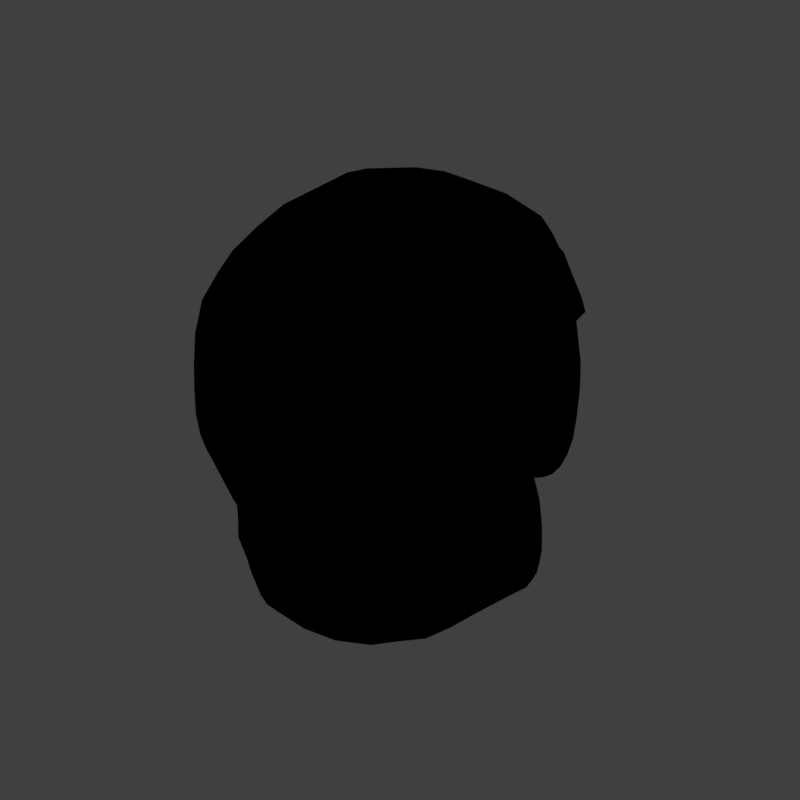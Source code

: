 # Source: SMSKULL_V001.blend  (saved by Blender 2.79.0; exported with 4.5.12 LTS)
import bpy
from mathutils import Matrix  # noqa: F401  (used for matrix-valued properties, if any)

bpy.ops.wm.read_factory_settings(use_empty=True)
scene = bpy.context.scene
scene.name = 'Scene'

# ---- collections
col_collection_1 = bpy.data.collections.new('Collection 1'); scene.collection.children.link(col_collection_1)

# ---- materials (node trees are filled in below, after node groups)
mat_material = bpy.data.materials.new('Material')
mat_material.alpha_threshold = 0.0
mat_material.use_transparent_shadow = False
mat_material.diffuse_color = (0.2899, 0.1827, 0.12, 1.0)
mat_material.specular_color = (1.0, 0.8381, 0.2637)
mat_material.roughness = 0.5
mat_material.specular_intensity = 0.7864
mat_material.line_color = (0.0, 0.0, 0.0, 1.0)
mat_material_001 = bpy.data.materials.new('Material.001')
mat_material_001.alpha_threshold = 0.0
mat_material_001.use_transparent_shadow = False
mat_material_001.diffuse_color = (0.02155, 0.02006, 0.02225, 1.0)
mat_material_001.roughness = 0.5
mat_material_001.specular_intensity = 0.0

# ---- material node trees

# ---- world
world_world = bpy.data.worlds.new('World'); scene.world = world_world
world_world.color = (0.05088, 0.05088, 0.05088)
world_world.use_sun_shadow = False
world_world.sun_shadow_jitter_overblur = 0.0
world_world.cycles.sampling_method = 'MANUAL'

# ---- cameras
cam_camera = bpy.data.cameras.new('Camera')
cam_camera.type = 'ORTHO'
cam_camera.sensor_fit = 'HORIZONTAL'
cam_camera.clip_start = 220.0
cam_camera.clip_end = 340.0
cam_camera.lens = 35.0
cam_camera.sensor_width = 1.0
cam_camera.sensor_height = 18.0
cam_camera.ortho_scale = 8.486
cam_camera.shift_x = -0.000345
cam_camera.shift_y = 0.25
cam_camera.dof.focus_distance = 0.0
cam_camera.dof.aperture_fstop = 128.0
cam_camera.dof.aperture_blades = 6

# ---- lights
light_point_005 = bpy.data.lights.new('Point.005', 'POINT')
light_point_005.transmission_factor = 0.0
light_point_005.energy = -100.0
light_point_005.shadow_buffer_clip_start = 0.5
light_point_005.shadow_soft_size = 0.1
light_point_005.shadow_maximum_resolution = 0.006
light_point_005.use_absolute_resolution = True
light_point_004 = bpy.data.lights.new('Point.004', 'POINT')
light_point_004.transmission_factor = 0.0
light_point_004.energy = -400.0
light_point_004.shadow_buffer_clip_start = 0.5
light_point_004.shadow_soft_size = 0.1
light_point_004.shadow_maximum_resolution = 0.006
light_point_004.use_absolute_resolution = True
light_point_003 = bpy.data.lights.new('Point.003', 'POINT')
light_point_003.transmission_factor = 0.0
light_point_003.energy = -400.0
light_point_003.shadow_buffer_clip_start = 0.5
light_point_003.shadow_soft_size = 0.1
light_point_003.shadow_maximum_resolution = 0.006
light_point_003.use_absolute_resolution = True
light_point_001 = bpy.data.lights.new('Point.001', 'POINT')
light_point_001.transmission_factor = 0.0
light_point_001.energy = -100.0
light_point_001.shadow_buffer_clip_start = 0.5
light_point_001.shadow_soft_size = 0.1
light_point_001.shadow_maximum_resolution = 0.006
light_point_001.use_absolute_resolution = True
light_point = bpy.data.lights.new('Point', 'POINT')
light_point.transmission_factor = 0.0
light_point.energy = -100.0
light_point.shadow_buffer_clip_start = 0.5
light_point.shadow_soft_size = 0.1
light_point.shadow_maximum_resolution = 0.006
light_point.use_absolute_resolution = True
light_lightdome = bpy.data.lights.new('LightDome', 'SUN')
light_lightdome.transmission_factor = 0.0
light_lightdome.angle = 0.1993
light_lightdome.energy = 0.3
light_lightdome.shadow_buffer_clip_start = 0.5
light_lightdome.shadow_soft_size = 0.1
light_lightdome.shadow_cascade_max_distance = 1000.0
light_fillerlight = bpy.data.lights.new('FillerLight', 'SUN')
light_fillerlight.transmission_factor = 0.0
light_fillerlight.angle = 0.9273
light_fillerlight.energy = 0.5
light_fillerlight.shadow_buffer_clip_start = 0.5
light_fillerlight.shadow_soft_size = 0.5
light_fillerlight.shadow_cascade_max_distance = 1000.0
light_mainlight = bpy.data.lights.new('MainLight', 'SUN')
light_mainlight.transmission_factor = 0.0
light_mainlight.angle = 0.9273
light_mainlight.energy = 1.3
light_mainlight.shadow_buffer_clip_start = 0.5
light_mainlight.shadow_soft_size = 0.5
light_mainlight.shadow_cascade_max_distance = 1000.0

# ---- meshes
me_cube_003 = bpy.data.meshes.new('Cube.003')
me_cube_003.from_pydata([(0.0, 0.273, -0.6332), (3.305e-08, 0.5564, 0.1954), (0.0, 1.539, -0.6332), (3.305e-08, 1.256, 0.1954), (-0.2201, 1.117, -0.6332), (-0.2201, 0.6952, -0.6332), (-0.1216, 0.7896, 0.1954), (-0.1216, 1.023, 0.1954), (0.2201, 0.6952, -0.6332), (0.2201, 1.117, -0.6332), (0.1216, 1.023, 0.1954), (0.1216, 0.7896, 0.1954)], [], [(4, 7, 3, 2), (8, 11, 1, 0), (5, 8, 0), (11, 6, 1), (3, 7, 10), (10, 7, 6, 11), (2, 9, 4), (4, 9, 8, 5), (2, 3, 10, 9), (9, 10, 11, 8), (0, 1, 6, 5), (5, 6, 7, 4)])
me_cube_003.use_remesh_preserve_volume = False
me_cube_003.use_remesh_preserve_attributes = False
me_cube_003.use_mirror_vertex_groups = False
me_cube_003.update()
me_cube_002 = bpy.data.meshes.new('Cube.002')
me_cube_002.from_pydata([(-1.0, -1.0, -1.0), (-1.0, -1.0, 1.0), (-1.0, 1.0, -1.0), (-1.0, 1.0, 1.0), (1.0, 0.0, -1.0), (1.0, -1.0, 1.0), (1.0, 1.0, 1.0)], [], [(0, 1, 3, 2), (2, 3, 6, 4), (4, 6, 5), (4, 5, 1, 0), (2, 4, 0), (6, 3, 1, 5)])
me_cube_002.use_remesh_preserve_volume = False
me_cube_002.use_remesh_preserve_attributes = False
me_cube_002.use_mirror_vertex_groups = False
me_cube_002.update()
me_cube_004 = bpy.data.meshes.new('Cube.004')
me_cube_004.from_pydata([(1.54, 0.1937, 2.248), (1.341, 1.19, 2.319), (1.472, 0.4307, 2.111), (1.382, 0.8162, 2.119), (1.376, 0.8507, 2.533), (1.464, 0.476, 2.485), (1.434, 0.4211, 1.673), (1.434, 0.0, 0.8532), (-0.7584, 1.237, -0.1004), (-0.7517, 1.24, 0.01965), (-0.444, 1.166, 0.1226), (-0.7534, 1.24, -0.2265), (-1.139, 1.151, -0.1865), (-1.143, 1.151, -0.08664), (-0.4159, 1.18, 0.2627), (-0.4314, 1.18, -0.02663), (-1.101, 1.151, -0.294), (-0.9007, 0.0, 3.606), (-0.9015, 0.6687, 3.541), (-1.281, 0.0, 3.427), (-0.4643, 0.0, 3.734), (-0.4679, 0.691, 3.653), (-1.266, 0.6015, 3.369), (1.979, 0.0, 2.515), (1.717, 0.6677, 2.773), (1.822, 0.0, 2.881), (2.071, 0.0, 2.201), (1.68, 0.6015, 2.937), (-1.977, 0.0, 2.512), (-1.822, 0.0, 2.881), (-1.915, 0.6687, 2.502), (-2.066, 0.0, 2.102), (-1.771, 0.6015, 2.853), (-2.0, 0.691, 2.099), (-0.7401, 1.279, 0.3344), (-0.3911, 1.31, 0.6418), (-0.7387, 1.261, 0.2386), (-1.149, 1.158, 0.2304), (-0.7463, 1.306, 0.4179), (-0.4065, 1.347, 0.6834), (-0.3792, 1.263, 0.5237), (-1.147, 1.151, 0.1216), (-1.15, 1.18, 0.3322), (0.5166, 1.244, 0.7084), (0.7612, 1.121, 0.4853), (0.5365, 1.122, 0.573), (0.2398, 1.22, 0.9213), (0.4985, 1.297, 0.7598), (0.7511, 1.18, 0.564), (0.7702, 1.005, 0.4052), (0.2647, 1.169, 0.7604), (0.2156, 1.232, 1.017), (0.9007, 0.0, 3.606), (0.9015, 0.6687, 3.538), (0.4643, 0.0, 3.734), (1.281, 0.0, 3.427), (1.263, 0.6015, 3.369), (0.4679, 0.691, 3.653), (0.7735, 0.0, 0.01977), (1.047, 0.0, 0.04463), (0.4778, 0.0, 0.00528), (0.6744, 0.4846, 0.224), (0.9387, 0.4293, 0.08321), (0.3968, 0.5228, 0.3285), (0.8453, 1.196, -0.06719), (0.8255, 1.24, -0.1488), (0.747, 1.122, -0.06447), (0.9059, 1.078, -0.01502), (0.9866, 1.114, -0.07018), (0.9768, 1.151, -0.1527), (0.7091, 1.18, -0.1408), (0.846, 1.005, -0.01595), (1.026, 1.005, -0.01564), (0.009626, 0.0, -0.08227), (0.06918, 0.0, -0.04477), (0.02498, 0.0, -0.1207), (-0.03786, 0.508, 0.1044), (0.01841, 0.5228, 0.2074), (-0.01915, 0.5228, 0.01648), (-1.791, 0.0, -0.2288), (-1.814, 0.0, -0.1154), (-1.743, 0.4932, -0.2241), (-1.754, 0.0, -0.3475), (-1.766, 0.4932, -0.1122), (-1.707, 0.4932, -0.3415), (-0.7337, 0.0, -1.056), (-0.4284, 0.0, -1.06), (-1.028, 0.0, -1.032), (-0.7211, 0.4408, -1.016), (-0.4143, 0.4527, -1.016), (-1.008, 0.4285, -1.01), (-1.566, 0.0, -0.7579), (-1.647, 0.0, -0.6174), (-1.521, 0.4772, -0.7513), (-1.447, 0.0, -0.881), (-1.6, 0.4932, -0.6116), (-1.405, 0.4293, -0.8699), (-0.7404, 1.231, -0.6912), (-0.7411, 1.261, -0.5277), (-0.4137, 1.261, -0.6633), (-0.7337, 1.114, -0.8418), (-1.036, 1.111, -0.7151), (-1.049, 1.151, -0.5651), (-0.4072, 1.263, -0.4635), (-0.4159, 1.151, -0.8288), (-0.9952, 0.9477, -0.839), (1.535, 0.0, -0.6226), (1.547, 0.0, -0.4411), (1.501, 0.0, -0.7917), (1.498, 0.4772, -0.6196), (1.514, 0.4932, -0.4409), (1.478, 0.4293, -0.7803), (0.8171, 1.231, -0.6211), (0.688, 1.261, -0.62), (0.8184, 1.261, -0.4358), (0.971, 1.114, -0.6183), (0.8888, 1.093, -0.7909), (0.7366, 1.151, -0.8009), (0.6876, 1.263, -0.4282), (0.9758, 1.151, -0.4391), (1.055, 0.9592, -0.7734), (1.169, 0.0, -1.051), (0.9894, 0.0, -1.064), (1.166, 0.4772, -1.022), (1.319, 0.0, -1.009), (0.9826, 0.4841, -1.03), (1.31, 0.4293, -0.9836), (0.3627, 0.0, -1.064), (0.1218, 0.0, -1.064), (0.3798, 0.4499, -1.008), (0.5945, 0.0, -1.064), (0.1485, 0.4508, -1.008), (0.5942, 0.466, -1.016), (0.3966, 1.237, -0.6242), (0.168, 1.24, -0.6287), (0.3982, 1.166, -0.4429), (0.5472, 1.24, -0.6204), (0.396, 1.151, -0.8014), (0.1658, 1.151, -0.8057), (0.1746, 1.18, -0.3966), (0.551, 1.18, -0.4332), (0.5833, 1.151, -0.8001), (0.4063, 0.0, -0.1762), (0.243, 0.0, -0.1716), (0.5658, 0.0, -0.1605), (0.4043, 0.508, -0.204), (0.2231, 0.5228, -0.1838), (0.5779, 0.5228, -0.1915), (0.4794, 1.437, 0.9021), (0.7753, 1.382, 0.6307), (0.4772, 1.383, 0.8459), (0.1657, 1.356, 1.158), (0.4896, 1.48, 0.9832), (0.8109, 1.467, 0.6858), (0.754, 1.295, 0.5928), (0.1792, 1.292, 1.125), (0.1748, 1.431, 1.185), (-0.8156, 1.53, 0.5826), (-0.4598, 1.505, 0.8369), (-0.7822, 1.434, 0.5015), (-1.177, 1.382, 0.545), (-0.8562, 1.625, 0.6555), (-0.4796, 1.557, 0.9247), (-0.441, 1.447, 0.7739), (-1.159, 1.295, 0.4843), (-1.218, 1.468, 0.62), (-1.827, 0.0, 0.2247), (-1.834, 0.0, 0.3276), (-1.778, 0.4963, 0.2254), (-1.822, 0.0, 0.1125), (-1.785, 0.5056, 0.3281), (-1.774, 0.4932, 0.1135), (1.469, 0.0, 0.2472), (1.321, 0.4803, 0.2471), (1.495, 0.0, 0.3432), (1.405, 0.0, 0.1584), (1.277, 0.4293, 0.1631), (1.33, 0.5056, 0.3413), (-0.999, 1.776, 1.099), (-0.5312, 1.684, 1.338), (-0.9528, 1.753, 0.8981), (-1.418, 1.605, 1.099), (-1.033, 1.785, 1.368), (-0.5392, 1.728, 1.423), (-0.5166, 1.653, 1.179), (-1.353, 1.584, 0.8861), (-1.466, 1.612, 1.369), (0.622, 1.629, 1.335), (0.9932, 1.601, 1.104), (0.5731, 1.596, 1.199), (0.2573, 1.598, 1.506), (0.6582, 1.679, 1.429), (1.041, 1.61, 1.366), (0.93, 1.577, 0.924), (0.2194, 1.555, 1.362), (0.2867, 1.628, 1.579), (-1.905, 0.0, 0.5422), (-1.941, 0.0, 0.6183), (-1.847, 0.5921, 0.5423), (-1.87, 0.0, 0.4804), (-1.878, 0.6292, 0.6183), (-1.817, 0.555, 0.4807), (1.596, 0.0, 0.56), (1.381, 0.5921, 0.5576), (1.668, 0.0, 0.6363), (1.54, 0.0, 0.4978), (1.353, 0.555, 0.4954), (1.441, 0.6292, 0.6338), (1.187, 0.0, 0.1814), (1.051, 0.0, 0.166), (1.323, 0.0, 0.1692), (1.187, 0.4612, 0.2508), (1.06, 0.4293, 0.2311), (1.313, 0.4293, 0.246), (0.8212, 0.0, 0.01626), (0.7726, 0.0, -0.0475), (0.8683, 0.0, 0.07056), (0.8447, 0.4846, 0.001073), (0.7968, 0.5228, -0.08708), (0.8898, 0.4293, 0.09297), (1.537, 0.0, -0.03695), (1.548, 0.0, -0.1393), (1.509, 0.4772, 0.04698), (1.503, 0.0, 0.04514), (1.515, 0.4932, -0.07496), (1.482, 0.4293, 0.131), (0.5757, 1.729, 2.498), (0.8268, 1.561, 2.489), (0.6059, 1.782, 2.087), (0.3369, 1.785, 2.502), (0.6292, 1.561, 2.936), (0.8627, 1.408, 2.907), (0.8957, 1.612, 2.103), (0.3355, 1.82, 2.088), (0.4022, 1.612, 2.948), (-0.9993, 1.729, 2.502), (-0.5169, 1.785, 2.502), (-1.033, 1.785, 2.09), (-1.413, 1.561, 2.495), (-0.9541, 1.561, 2.913), (-0.497, 1.612, 2.949), (-0.5332, 1.843, 2.088), (-1.466, 1.612, 2.093), (-1.332, 1.408, 2.859), (-2.015, 0.0, 1.1), (-2.066, 0.0, 1.372), (-1.947, 0.688, 1.1), (-1.993, 0.0, 0.8861), (-2.0, 0.691, 1.371), (-1.925, 0.6787, 0.8859), (1.719, 0.688, 1.12), (1.626, 0.6787, 0.9009), (1.795, 0.691, 1.453), (1.162, 0.3973, 0.0964), (1.276, 0.0, 0.08751), (-0.3829, 1.216, 0.3995), (-0.7426, 1.249, 0.1237), (-1.147, 1.151, 0.01344), (1.304, 1.339, 2.31), (1.348, 1.226, 2.537), (1.319, 1.104, 2.831), (-1.822, 0.0, -0.002972), (-1.774, 0.4932, -0.001116), (-1.8, 1.267, 2.099), (-1.728, 1.226, 2.496), (-1.61, 1.104, 2.828), (1.561, 0.5567, 3.17), (1.593, 0.0, 3.206), (-0.4788, 1.267, 3.406), (-0.9155, 1.226, 3.332), (-1.268, 1.104, 3.177), (-1.593, 0.0, 3.206), (-1.558, 0.5567, 3.163), (0.8174, 0.7878, 0.3264), (0.5758, 0.8862, 0.5016), (0.3068, 0.9486, 0.5838), (1.019, 1.104, 3.188), (0.7255, 1.226, 3.368), (0.4672, 1.267, 3.406), (-0.05852, 1.818, 2.088), (-0.02848, 1.785, 2.502), (-0.007893, 1.612, 2.949), (0.0, 0.691, 3.653), (-2.197e-07, 0.0, 3.741), (0.2208, 0.0, -0.01401), (0.162, 0.5376, 0.3045), (-0.4089, 1.216, -0.2194), (-0.7415, 1.249, -0.372), (-1.069, 1.151, -0.4174), (-1.706, 0.0, -0.4755), (-1.659, 0.4932, -0.4691), (0.1059, 0.0, -0.153), (0.07, 0.5376, -0.08998), (-0.1496, 0.9486, 0.442), (-0.1919, 0.9264, 0.3409), (-0.1676, 0.9486, 0.2278), (-1.433, 0.9042, -0.3232), (-1.481, 0.9042, -0.2094), (-1.525, 0.9042, -0.1021), (-0.4127, 0.8373, -0.938), (-0.7203, 0.8345, -0.9504), (-0.9696, 0.7245, -0.9323), (-1.268, 0.0, -0.9759), (-1.236, 0.3973, -0.9589), (-0.1442, 0.0, -1.062), (-0.1168, 0.4521, -1.011), (-0.1008, 1.151, -0.8143), (-0.09747, 1.249, -0.6344), (-0.08764, 1.216, -0.368), (-1.338, 0.9042, -0.594), (-1.29, 0.8751, -0.7359), (-1.225, 0.7878, -0.853), (1.547, 0.0, -0.2749), (1.515, 0.4932, -0.2459), (1.432, 0.0, -0.9276), (1.415, 0.3973, -0.907), (1.232, 0.7878, -0.7687), (1.188, 0.8751, -0.6163), (1.202, 0.9042, -0.4402), (0.5834, 0.9486, -0.2773), (0.4008, 0.9264, -0.2894), (0.1911, 0.9486, -0.2061), (0.5765, 0.8325, -0.9187), (0.3807, 0.8383, -0.9215), (0.1651, 0.9008, -0.9484), (0.9762, 1.151, -0.2734), (0.8203, 1.249, -0.2687), (0.6934, 1.216, -0.2578), (1.17, 0.7875, -0.9065), (1.026, 0.8038, -0.9126), (0.875, 0.8305, -0.9212), (0.7806, 0.4575, -1.013), (0.7956, 0.0, -1.064), (0.6201, 1.216, -0.4247), (0.6171, 1.249, -0.6186), (0.6745, 1.151, -0.8004), (0.6963, 0.0, -0.1108), (0.7175, 0.5376, -0.1585), (1.051, 0.7878, 0.2261), (1.071, 0.8808, 0.2701), (1.071, 0.9269, 0.3469), (-1.53, 0.9042, 0.1172), (-1.533, 0.9099, 0.228), (-1.536, 0.9269, 0.3304), (-0.04248, 1.202, 0.7658), (-0.06423, 1.228, 0.9286), (-0.08605, 1.232, 1.029), (0.7456, 1.223, 0.5785), (0.4834, 1.331, 0.8021), (0.1952, 1.248, 1.078), (-0.4265, 1.388, 0.7249), (-0.7592, 1.354, 0.4538), (-1.158, 1.223, 0.4195), (-1.845, 0.0, 0.4149), (-1.795, 0.5241, 0.4154), (1.335, 0.5241, 0.4294), (1.511, 0.0, 0.4316), (1.075, 1.018, 0.4842), (1.098, 1.086, 0.5453), (1.133, 1.154, 0.6208), (-1.522, 1.018, 0.4827), (-1.534, 1.086, 0.5438), (-1.557, 1.154, 0.6193), (-0.1294, 1.29, 1.14), (-0.1368, 1.354, 1.172), (-0.1413, 1.43, 1.197), (-0.4986, 1.615, 1.038), (-0.9025, 1.705, 0.7583), (-1.282, 1.54, 0.7276), (0.8633, 1.537, 0.7839), (0.5241, 1.547, 1.056), (0.1916, 1.505, 1.234), (-1.971, 0.0, 0.727), (-1.905, 0.6601, 0.7268), (1.524, 0.6601, 0.7422), (1.756, 0.0, 0.745), (1.436, 0.0, 0.1203), (1.418, 0.3973, 0.1935), (1.162, 0.7878, 0.1012), (1.036, 0.846, 0.06914), (0.9953, 0.7878, 0.08096), (0.9372, 0.0, 0.1178), (0.9542, 0.3973, 0.176), (0.7438, 0.9486, -0.1279), (0.7996, 0.8862, -0.06073), (0.8874, 0.7878, 0.006512), (1.263, 0.7878, 0.04755), (1.217, 0.8751, -0.04602), (1.203, 0.9042, -0.1498), (1.287, 1.244, 0.887), (1.367, 1.261, 1.1), (1.427, 1.267, 1.37), (-1.661, 1.244, 0.8861), (-1.74, 1.261, 1.099), (-1.8, 1.267, 1.371), (-0.1334, 1.555, 1.362), (-0.1185, 1.597, 1.507), (-0.09585, 1.627, 1.582), (1.039, 1.612, 1.696), (0.6733, 1.731, 1.695), (0.2975, 1.676, 1.709), (-0.5435, 1.805, 1.695), (-1.047, 1.785, 1.697), (-1.486, 1.612, 1.698), (-2.094, 0.0, 1.705), (-2.027, 0.691, 1.703), (1.836, 0.6881, 1.88), (2.059, 0.0, 1.71), (1.019, 0.6698, 0.1829), (-1.53, 0.9042, 0.004942), (1.319, 0.9385, 3.057), (-1.486, 0.9385, 3.05), (-0.02048, 1.034, 0.5613), (2.197e-07, 1.267, 3.406), (-0.06248, 1.034, 0.01587), (-1.384, 0.9042, -0.4493), (-0.1008, 0.9042, -0.9539), (-1.151, 0.6698, -0.9238), (1.202, 0.9042, -0.2748), (1.301, 0.6698, -0.8651), (0.6691, 1.034, -0.2327), (0.7438, 0.8627, -0.9321), (1.065, 0.9609, 0.426), (-1.521, 0.9609, 0.4176), (-0.107, 1.246, 1.093), (1.201, 1.21, 0.7286), (-1.595, 1.21, 0.7275), (-0.1405, 1.505, 1.242), (1.31, 0.6698, 0.13), (0.975, 0.6698, 0.06791), (1.442, 1.267, 1.714), (-1.824, 1.267, 1.702), (-0.09101, 1.674, 1.71), (2.065, 0.0, 1.637), (2.012, 0.4211, 1.653), (1.837, 0.0, 0.8924), (1.885, 0.1799, 1.116), (1.925, 0.2979, 1.388), (1.86, 0.5948, 2.622), (1.948, 0.3339, 2.509), (2.006, 0.2556, 2.294), (1.776, 0.9842, 2.102), (1.643, 0.9101, 2.628), (1.895, 0.6108, 2.082), (1.9, 0.5828, 2.083), (1.506, 1.213, 2.472), (1.536, 1.245, 2.29)], [], [(5, 0, 2), (1, 4, 3), (4, 5, 2, 3), (6, 7, 435, 436, 437, 434), (8, 12, 13, 9), (9, 13, 257, 256), (12, 297, 298, 13), (13, 298, 409, 257), (8, 9, 14, 10), (10, 14, 293, 294), (9, 256, 255, 14), (14, 255, 412, 293), (8, 10, 15, 11), (11, 15, 286, 287), (10, 294, 295, 15), (15, 295, 414, 286), (8, 11, 16, 12), (12, 16, 296, 297), (11, 287, 288, 16), (16, 288, 415, 296), (17, 20, 21, 18), (18, 21, 268, 269), (20, 283, 282, 21), (21, 282, 413, 268), (17, 18, 22, 19), (19, 22, 272, 271), (18, 269, 270, 22), (22, 270, 411, 272), (23, 26, 439, 438, 24), (24, 438, 442, 445, 258, 259), (26, 407, 406, 443, 444, 440, 439), (23, 24, 27, 25), (25, 27, 266, 267), (24, 259, 260, 27), (27, 260, 410, 266), (28, 29, 32, 30), (30, 32, 265, 264), (29, 271, 272, 32), (32, 272, 411, 265), (28, 30, 33, 31), (31, 33, 405, 404), (30, 264, 263, 33), (33, 263, 431, 405), (34, 38, 39, 35), (35, 39, 346, 345), (38, 351, 350, 39), (39, 350, 424, 346), (34, 35, 40, 36), (36, 40, 255, 256), (35, 345, 344, 40), (40, 344, 412, 255), (34, 36, 41, 37), (37, 41, 341, 342), (36, 256, 257, 41), (41, 257, 409, 341), (34, 37, 42, 38), (38, 42, 352, 351), (37, 342, 343, 42), (42, 343, 423, 352), (43, 47, 48, 44), (44, 48, 340, 339), (47, 348, 347, 48), (48, 347, 422, 340), (43, 44, 49, 45), (45, 49, 273, 274), (44, 339, 338, 49), (49, 338, 408, 273), (43, 45, 50, 46), (46, 50, 344, 345), (45, 274, 275, 50), (50, 275, 412, 344), (43, 46, 51, 47), (47, 51, 349, 348), (46, 345, 346, 51), (51, 346, 424, 349), (52, 55, 56, 53), (53, 56, 276, 277), (55, 267, 266, 56), (56, 266, 410, 276), (52, 53, 57, 54), (54, 57, 282, 283), (53, 277, 278, 57), (57, 278, 413, 282), (58, 61, 62, 59), (59, 62, 253, 254), (61, 274, 273, 62), (62, 273, 408, 253), (58, 60, 63, 61), (61, 63, 275, 274), (60, 284, 285, 63), (63, 285, 412, 275), (64, 68, 69, 65), (65, 69, 325, 326), (68, 387, 388, 69), (69, 388, 418, 325), (64, 65, 70, 66), (66, 70, 383, 384), (65, 326, 327, 70), (70, 327, 420, 383), (64, 66, 71, 67), (67, 71, 380, 379), (66, 384, 385, 71), (71, 385, 429, 380), (64, 67, 72, 68), (68, 72, 386, 387), (67, 379, 378, 72), (72, 378, 428, 386), (73, 76, 77, 74), (74, 77, 285, 284), (76, 294, 293, 77), (77, 293, 412, 285), (73, 75, 78, 76), (76, 78, 295, 294), (75, 291, 292, 78), (78, 292, 414, 295), (79, 80, 83, 81), (81, 83, 298, 297), (80, 261, 262, 83), (83, 262, 409, 298), (79, 81, 84, 82), (82, 84, 290, 289), (81, 297, 296, 84), (84, 296, 415, 290), (85, 88, 89, 86), (86, 89, 305, 304), (88, 300, 299, 89), (89, 299, 416, 305), (85, 87, 90, 88), (88, 90, 301, 300), (87, 302, 303, 90), (90, 303, 417, 301), (91, 92, 95, 93), (93, 95, 309, 310), (92, 289, 290, 95), (95, 290, 415, 309), (91, 93, 96, 94), (94, 96, 303, 302), (93, 310, 311, 96), (96, 311, 417, 303), (97, 101, 102, 98), (98, 102, 288, 287), (101, 310, 309, 102), (102, 309, 415, 288), (97, 98, 103, 99), (99, 103, 308, 307), (98, 287, 286, 103), (103, 286, 414, 308), (97, 99, 104, 100), (100, 104, 299, 300), (99, 307, 306, 104), (104, 306, 416, 299), (97, 100, 105, 101), (101, 105, 311, 310), (100, 300, 301, 105), (105, 301, 417, 311), (106, 109, 110, 107), (107, 110, 313, 312), (109, 317, 318, 110), (110, 318, 418, 313), (106, 108, 111, 109), (109, 111, 316, 317), (108, 314, 315, 111), (111, 315, 419, 316), (112, 116, 117, 113), (113, 117, 335, 334), (116, 329, 330, 117), (117, 330, 421, 335), (112, 113, 118, 114), (114, 118, 327, 326), (113, 334, 333, 118), (118, 333, 420, 327), (112, 114, 119, 115), (115, 119, 318, 317), (114, 326, 325, 119), (119, 325, 418, 318), (112, 115, 120, 116), (116, 120, 328, 329), (115, 317, 316, 120), (120, 316, 419, 328), (121, 122, 125, 123), (123, 125, 330, 329), (122, 332, 331, 125), (125, 331, 421, 330), (121, 123, 126, 124), (124, 126, 315, 314), (123, 329, 328, 126), (126, 328, 419, 315), (127, 128, 131, 129), (129, 131, 324, 323), (128, 304, 305, 131), (131, 305, 416, 324), (127, 129, 132, 130), (130, 132, 331, 332), (129, 323, 322, 132), (132, 322, 421, 331), (133, 137, 138, 134), (134, 138, 306, 307), (137, 323, 324, 138), (138, 324, 416, 306), (133, 134, 139, 135), (135, 139, 321, 320), (134, 307, 308, 139), (139, 308, 414, 321), (133, 135, 140, 136), (136, 140, 333, 334), (135, 320, 319, 140), (140, 319, 420, 333), (133, 136, 141, 137), (137, 141, 322, 323), (136, 334, 335, 141), (141, 335, 421, 322), (142, 145, 146, 143), (143, 146, 292, 291), (145, 320, 321, 146), (146, 321, 414, 292), (142, 144, 147, 145), (145, 147, 319, 320), (144, 336, 337, 147), (147, 337, 420, 319), (148, 152, 153, 149), (149, 153, 359, 358), (152, 370, 369, 153), (153, 369, 425, 359), (148, 149, 154, 150), (150, 154, 347, 348), (149, 358, 357, 154), (154, 357, 422, 347), (148, 150, 155, 151), (151, 155, 363, 364), (150, 348, 349, 155), (155, 349, 424, 363), (148, 151, 156, 152), (152, 156, 371, 370), (151, 364, 365, 156), (156, 365, 427, 371), (157, 161, 162, 158), (158, 162, 365, 364), (161, 367, 366, 162), (162, 366, 427, 365), (157, 158, 163, 159), (159, 163, 350, 351), (158, 364, 363, 163), (163, 363, 424, 350), (157, 159, 164, 160), (160, 164, 360, 361), (159, 351, 352, 164), (164, 352, 423, 360), (157, 160, 165, 161), (161, 165, 368, 367), (160, 361, 362, 165), (165, 362, 426, 368), (166, 167, 170, 168), (168, 170, 343, 342), (167, 353, 354, 170), (170, 354, 423, 343), (166, 168, 171, 169), (169, 171, 262, 261), (168, 342, 341, 171), (171, 341, 409, 262), (172, 175, 176, 173), (173, 176, 338, 339), (175, 254, 253, 176), (176, 253, 408, 338), (172, 173, 177, 174), (174, 177, 355, 356), (173, 339, 340, 177), (177, 340, 422, 355), (178, 182, 183, 179), (179, 183, 397, 396), (182, 402, 401, 183), (183, 401, 432, 397), (178, 179, 184, 180), (180, 184, 366, 367), (179, 396, 395, 184), (184, 395, 427, 366), (178, 180, 185, 181), (181, 185, 392, 393), (180, 367, 368, 185), (185, 368, 426, 392), (178, 181, 186, 182), (182, 186, 403, 402), (181, 393, 394, 186), (186, 394, 431, 403), (187, 191, 192, 188), (188, 192, 391, 390), (191, 399, 398, 192), (192, 398, 430, 391), (187, 188, 193, 189), (189, 193, 369, 370), (188, 390, 389, 193), (193, 389, 425, 369), (187, 189, 194, 190), (190, 194, 395, 396), (189, 370, 371, 194), (194, 371, 427, 395), (187, 190, 195, 191), (191, 195, 400, 399), (190, 396, 397, 195), (195, 397, 432, 400), (196, 197, 200, 198), (198, 200, 362, 361), (197, 372, 373, 200), (200, 373, 426, 362), (196, 198, 201, 199), (199, 201, 354, 353), (198, 361, 360, 201), (201, 360, 423, 354), (202, 205, 206, 203), (203, 206, 357, 358), (205, 356, 355, 206), (206, 355, 422, 357), (202, 203, 207, 204), (204, 207, 374, 375), (203, 358, 359, 207), (207, 359, 425, 374), (208, 211, 212, 209), (209, 212, 382, 381), (211, 379, 380, 212), (212, 380, 429, 382), (208, 210, 213, 211), (211, 213, 378, 379), (210, 376, 377, 213), (213, 377, 428, 378), (214, 217, 218, 215), (215, 218, 337, 336), (217, 384, 383, 218), (218, 383, 420, 337), (214, 216, 219, 217), (217, 219, 385, 384), (216, 381, 382, 219), (219, 382, 429, 385), (220, 221, 224, 222), (222, 224, 388, 387), (221, 312, 313, 224), (224, 313, 418, 388), (220, 222, 225, 223), (223, 225, 377, 376), (222, 387, 386, 225), (225, 386, 428, 377), (226, 230, 231, 227), (227, 231, 260, 259), (230, 277, 276, 231), (231, 276, 410, 260), (226, 227, 232, 228), (228, 232, 398, 399), (227, 259, 258, 232), (232, 258, 430, 398), (226, 228, 233, 229), (229, 233, 279, 280), (228, 399, 400, 233), (233, 400, 432, 279), (226, 229, 234, 230), (230, 234, 278, 277), (229, 280, 281, 234), (234, 281, 413, 278), (235, 239, 240, 236), (236, 240, 281, 280), (239, 269, 268, 240), (240, 268, 413, 281), (235, 236, 241, 237), (237, 241, 401, 402), (236, 280, 279, 241), (241, 279, 432, 401), (235, 237, 242, 238), (238, 242, 263, 264), (237, 402, 403, 242), (242, 403, 431, 263), (235, 238, 243, 239), (239, 243, 270, 269), (238, 264, 265, 243), (243, 265, 411, 270), (244, 245, 248, 246), (246, 248, 394, 393), (245, 404, 405, 248), (248, 405, 431, 394), (244, 246, 249, 247), (247, 249, 373, 372), (246, 393, 392, 249), (249, 392, 426, 373), (250, 251, 389, 390), (251, 374, 425, 389), (250, 390, 391, 252), (252, 391, 430, 406), (435, 375, 374, 251), (437, 436, 250, 252), (436, 435, 251, 250), (433, 434, 437, 252, 406, 407), (442, 4, 1, 446, 445), (444, 2, 0, 440), (438, 5, 4, 442), (445, 446, 441, 443, 406, 430, 258), (441, 3, 2, 444, 443), (446, 1, 3, 441), (440, 0, 5, 438, 439)])
me_cube_004.polygons.foreach_set('use_smooth', [0, 0, 0, 0, 1, 1, 1, 1, 1, 1, 1, 1, 1, 1, 1, 1, 1, 1, 1, 1, 1, 1, 1, 1, 1, 1, 1, 1, 1, 1, 1, 1, 1, 1, 1, 1, 1, 1, 1, 1, 1, 1, 1, 1, 1, 1, 1, 1, 1, 1, 1, 1, 1, 1, 1, 1, 1, 1, 1, 1, 1, 1, 1, 1, 1, 1, 1, 1, 1, 1, 1, 1, 1, 1, 1, 1, 1, 1, 1, 1, 1, 1, 1, 1, 1, 1, 1, 1, 1, 1, 1, 1, 1, 1, 1, 1, 1, 1, 1, 1, 1, 1, 1, 1, 1, 1, 1, 1, 1, 1, 1, 1, 1, 1, 1, 1, 1, 1, 1, 1, 1, 1, 1, 1, 1, 1, 1, 1, 1, 1, 1, 1, 1, 1, 1, 1, 1, 1, 1, 1, 1, 1, 1, 1, 1, 1, 1, 1, 1, 1, 1, 1, 1, 1, 1, 1, 1, 1, 1, 1, 1, 1, 1, 1, 1, 1, 1, 1, 1, 1, 1, 1, 1, 1, 1, 1, 1, 1, 1, 1, 1, 1, 1, 1, 1, 1, 1, 1, 1, 1, 1, 1, 1, 1, 1, 1, 1, 1, 1, 1, 1, 1, 1, 1, 1, 1, 1, 1, 1, 1, 1, 1, 1, 1, 1, 1, 1, 1, 1, 1, 1, 1, 1, 1, 1, 1, 1, 1, 1, 1, 1, 1, 1, 1, 1, 1, 1, 1, 1, 1, 1, 1, 1, 1, 1, 1, 1, 1, 1, 1, 1, 1, 1, 1, 1, 1, 1, 1, 1, 1, 1, 1, 1, 1, 1, 1, 1, 1, 1, 1, 1, 1, 1, 1, 1, 1, 1, 1, 1, 1, 1, 1, 1, 1, 1, 1, 1, 1, 1, 1, 1, 1, 1, 1, 1, 1, 1, 1, 1, 1, 1, 1, 1, 1, 1, 1, 1, 1, 1, 1, 1, 1, 1, 1, 1, 1, 1, 1, 1, 1, 1, 1, 1, 1, 1, 1, 1, 1, 1, 1, 1, 1, 1, 1, 1, 1, 1, 1, 1, 1, 1, 1, 1, 1, 1, 1, 1, 1, 1, 1, 1, 1, 1, 1, 1, 1, 1, 1, 1, 1, 1, 1, 1, 1, 1, 1, 1, 1, 1, 1, 1, 1, 1, 1, 1, 1, 1, 1, 1, 1, 1, 1, 1, 1, 1, 1, 1, 0, 0, 0, 1, 0, 0, 0])
_uv = me_cube_004.uv_layers.new(name='UVMap')
_uv.uv.foreach_set('vector', [0.0, 0.0, 0.0, 0.0, 0.0, 0.0, 0.0, 0.0, 0.0, 0.0, 0.0, 0.0, 0.0, 0.0, 0.0, 0.0, 0.0, 0.0, 0.0, 0.0, 0.0, 0.0, 0.0, 0.0, 0.0, 0.0, 0.0, 0.0, 0.0, 0.0, 0.0, 0.0, 0.6689, 0.2522, 0.6641, 0.2917, 0.6563, 0.2917, 0.661, 0.2513, 0.661, 0.2513, 0.6563, 0.2917, 0.6406, 0.2917, 0.6445, 0.2503, 0.6641, 0.2917, 0.6641, 0.3333, 0.6563, 0.3333, 0.6563, 0.2917, 0.6563, 0.2917, 0.6563, 0.3333, 0.6406, 0.3333, 0.6406, 0.2917, 0.6689, 0.2522, 0.661, 0.2513, 0.6752, 0.2135, 0.6835, 0.217, 0.6835, 0.217, 0.6752, 0.2135, 0.7068, 0.1836, 0.7144, 0.1897, 0.661, 0.2513, 0.6445, 0.2503, 0.656, 0.2096, 0.6752, 0.2135, 0.6752, 0.2135, 0.656, 0.2096, 0.6845, 0.1667, 0.7068, 0.1836, 0.6689, 0.2522, 0.6835, 0.217, 0.6838, 0.2169, 0.6709, 0.2521, 0.6709, 0.2521, 0.6838, 0.2169, 0.6793, 0.2159, 0.6698, 0.2519, 0.6835, 0.217, 0.7144, 0.1897, 0.7131, 0.1899, 0.6838, 0.2169, 0.6838, 0.2169, 0.7131, 0.1899, 0.7023, 0.1845, 0.6793, 0.2159, 0.6689, 0.2522, 0.6709, 0.2521, 0.6667, 0.2917, 0.6641, 0.2917, 0.6641, 0.2917, 0.6667, 0.2917, 0.6667, 0.3333, 0.6641, 0.3333, 0.6709, 0.2521, 0.6698, 0.2519, 0.6667, 0.2917, 0.6667, 0.2917, 0.6667, 0.2917, 0.6667, 0.2917, 0.6667, 0.3333, 0.6667, 0.3333, 0.1621, 0.25, 0.1621, 0.2083, 0.2318, 0.2083, 0.2318, 0.25, 0.2318, 0.25, 0.2318, 0.2083, 0.2878, 0.2083, 0.2878, 0.25, 0.1621, 0.2083, 0.1621, 0.1667, 0.2318, 0.1667, 0.2318, 0.2083, 0.2318, 0.2083, 0.2318, 0.1667, 0.2878, 0.1667, 0.2878, 0.2083, 0.1621, 0.25, 0.2318, 0.25, 0.2318, 0.2917, 0.1621, 0.2917, 0.1621, 0.2917, 0.2318, 0.2917, 0.2318, 0.3333, 0.1621, 0.3333, 0.2318, 0.25, 0.2878, 0.25, 0.2878, 0.2917, 0.2318, 0.2917, 0.2318, 0.2917, 0.2878, 0.2917, 0.2878, 0.3333, 0.2318, 0.3333, 0.02083, 0.5, 0.03125, 0.5, 0.03125, 0.5614, 0.02919, 0.5833, 0.02083, 0.5833, 0.02083, 0.5833, 0.02919, 0.5833, 0.02946, 0.6253, 0.03125, 0.6431, 0.03125, 0.6667, 0.02083, 0.6667, 0.03125, 0.5, 0.04167, 0.5, 0.04167, 0.5833, 0.03721, 0.5833, 0.03722, 0.5817, 0.03314, 0.5431, 0.03125, 0.5614, 0.02083, 0.5, 0.02083, 0.5833, 0.01042, 0.5833, 0.01042, 0.5, 0.01042, 0.5, 0.01042, 0.5833, 4.47e-08, 0.5833, 2.98e-08, 0.5, 0.02083, 0.5833, 0.02083, 0.6667, 0.01042, 0.6667, 0.01042, 0.5833, 0.01042, 0.5833, 0.01042, 0.6667, 5.96e-08, 0.6667, 4.47e-08, 0.5833, 0.6875, 0.5, 0.6771, 0.5, 0.6771, 0.4167, 0.6875, 0.4167, 0.6875, 0.4167, 0.6771, 0.4167, 0.6771, 0.3333, 0.6875, 0.3333, 0.6771, 0.5, 0.6667, 0.5, 0.6667, 0.4167, 0.6771, 0.4167, 0.6771, 0.4167, 0.6667, 0.4167, 0.6667, 0.3333, 0.6771, 0.3333, 0.6875, 0.5, 0.6875, 0.4167, 0.6979, 0.4167, 0.6979, 0.5, 0.6979, 0.5, 0.6979, 0.4167, 0.7083, 0.4167, 0.7083, 0.5, 0.6875, 0.4167, 0.6875, 0.3333, 0.6979, 0.3333, 0.6979, 0.4167, 0.6979, 0.4167, 0.6979, 0.3333, 0.7083, 0.3333, 0.7083, 0.4167, 0.5826, 0.25, 0.5469, 0.25, 0.5469, 0.2083, 0.5842, 0.2083, 0.5842, 0.2083, 0.5469, 0.2083, 0.5469, 0.1667, 0.5859, 0.1667, 0.5469, 0.25, 0.513, 0.25, 0.513, 0.2083, 0.5469, 0.2083, 0.5469, 0.2083, 0.513, 0.2083, 0.513, 0.1667, 0.5469, 0.1667, 0.5826, 0.25, 0.5842, 0.2083, 0.6231, 0.2083, 0.6167, 0.25, 0.6167, 0.25, 0.6231, 0.2083, 0.656, 0.2096, 0.6445, 0.2503, 0.5842, 0.2083, 0.5859, 0.1667, 0.63, 0.1667, 0.6231, 0.2083, 0.6231, 0.2083, 0.63, 0.1667, 0.6845, 0.1667, 0.656, 0.2096, 0.5826, 0.25, 0.6167, 0.25, 0.6146, 0.2917, 0.582, 0.2917, 0.582, 0.2917, 0.6146, 0.2917, 0.6146, 0.3333, 0.582, 0.3333, 0.6167, 0.25, 0.6445, 0.2503, 0.6406, 0.2917, 0.6146, 0.2917, 0.6146, 0.2917, 0.6406, 0.2917, 0.6406, 0.3333, 0.6146, 0.3333, 0.5826, 0.25, 0.582, 0.2917, 0.5469, 0.2917, 0.5469, 0.25, 0.5469, 0.25, 0.5469, 0.2917, 0.513, 0.2917, 0.513, 0.25, 0.582, 0.2917, 0.582, 0.3333, 0.5469, 0.3333, 0.5469, 0.2917, 0.5469, 0.2917, 0.5469, 0.3333, 0.513, 0.3333, 0.513, 0.2917, 0.5871, 0.08333, 0.5469, 0.08333, 0.5469, 0.04167, 0.5872, 0.04167, 0.5872, 0.04167, 0.5469, 0.04167, 0.5469, 2.546e-08, 0.5872, 2.903e-08, 0.5469, 0.08333, 0.513, 0.08333, 0.513, 0.04167, 0.5469, 0.04167, 0.5469, 0.04167, 0.513, 0.04167, 0.513, 2.142e-08, 0.5469, 2.546e-08, 0.5871, 0.08333, 0.5872, 0.04167, 0.6354, 0.04167, 0.6349, 0.08333, 0.6349, 0.08333, 0.6354, 0.04167, 0.6927, 0.04167, 0.692, 0.08301, 0.5872, 0.04167, 0.5872, 2.903e-08, 0.6354, 3.104e-08, 0.6354, 0.04167, 0.6354, 0.04167, 0.6354, 3.104e-08, 0.6927, 3.042e-08, 0.6927, 0.04167, 0.5871, 0.08333, 0.6349, 0.08333, 0.6335, 0.125, 0.5868, 0.125, 0.5868, 0.125, 0.6335, 0.125, 0.63, 0.1667, 0.5859, 0.1667, 0.6349, 0.08333, 0.692, 0.08301, 0.6899, 0.1237, 0.6335, 0.125, 0.6335, 0.125, 0.6899, 0.1237, 0.6845, 0.1667, 0.63, 0.1667, 0.5871, 0.08333, 0.5868, 0.125, 0.5469, 0.125, 0.5469, 0.08333, 0.5469, 0.08333, 0.5469, 0.125, 0.513, 0.125, 0.513, 0.08333, 0.5868, 0.125, 0.5859, 0.1667, 0.5469, 0.1667, 0.5469, 0.125, 0.5469, 0.125, 0.5469, 0.1667, 0.513, 0.1667, 0.513, 0.125, 0.1621, 0.08333, 0.1621, 0.04167, 0.2318, 0.04167, 0.2318, 0.08333, 0.2318, 0.08333, 0.2318, 0.04167, 0.2878, 0.04167, 0.2878, 0.08333, 0.1621, 0.04167, 0.1621, 4.113e-08, 0.2318, 2.515e-08, 0.2318, 0.04167, 0.2318, 0.04167, 0.2318, 2.515e-08, 0.2878, 1.319e-08, 0.2878, 0.04167, 0.1621, 0.08333, 0.2318, 0.08333, 0.2318, 0.125, 0.1621, 0.125, 0.1621, 0.125, 0.2318, 0.125, 0.2318, 0.1667, 0.1621, 0.1667, 0.2318, 0.08333, 0.2878, 0.08333, 0.2878, 0.125, 0.2318, 0.125, 0.2318, 0.125, 0.2878, 0.125, 0.2878, 0.1667, 0.2318, 0.1667, 0.8358, 0.08105, 0.7599, 0.08203, 0.7604, 0.04167, 0.8359, 0.04167, 0.8359, 0.04167, 0.7604, 0.04167, 0.7604, 2.608e-08, 0.8359, 1.894e-08, 0.7599, 0.08203, 0.692, 0.08301, 0.6927, 0.04167, 0.7604, 0.04167, 0.7604, 0.04167, 0.6927, 0.04167, 0.6927, 3.042e-08, 0.7604, 2.608e-08, 0.8358, 0.08105, 0.8355, 0.1159, 0.7585, 0.1198, 0.7599, 0.08203, 0.7599, 0.08203, 0.7585, 0.1198, 0.6899, 0.1237, 0.692, 0.08301, 0.8355, 0.1159, 0.8356, 0.1429, 0.7589, 0.1497, 0.7585, 0.1198, 0.7585, 0.1198, 0.7589, 0.1497, 0.6845, 0.1667, 0.6899, 0.1237, 0.6818, 0.1667, 0.6921, 0.1667, 0.6875, 0.1667, 0.6761, 0.1667, 0.6761, 0.1667, 0.6875, 0.1667, 0.6875, 0.1667, 0.675, 0.1667, 0.6921, 0.1667, 0.7224, 0.1667, 0.7188, 0.1667, 0.6875, 0.1667, 0.6875, 0.1667, 0.7188, 0.1667, 0.7188, 0.1667, 0.6875, 0.1667, 0.6818, 0.1667, 0.6761, 0.1667, 0.6838, 0.1667, 0.6912, 0.1667, 0.6912, 0.1667, 0.6838, 0.1667, 0.7131, 0.1667, 0.721, 0.1667, 0.6761, 0.1667, 0.675, 0.1667, 0.6793, 0.1667, 0.6838, 0.1667, 0.6838, 0.1667, 0.6793, 0.1667, 0.7023, 0.1667, 0.7131, 0.1667, 0.6818, 0.1667, 0.6912, 0.1667, 0.706, 0.1667, 0.6968, 0.1667, 0.6968, 0.1667, 0.706, 0.1667, 0.7335, 0.1667, 0.7261, 0.1667, 0.6912, 0.1667, 0.721, 0.1667, 0.7335, 0.1667, 0.706, 0.1667, 0.706, 0.1667, 0.7335, 0.1667, 0.7485, 0.1667, 0.7335, 0.1667, 0.6818, 0.1667, 0.6968, 0.1667, 0.706, 0.1667, 0.6921, 0.1667, 0.6921, 0.1667, 0.706, 0.1667, 0.7335, 0.1667, 0.7224, 0.1667, 0.6968, 0.1667, 0.7261, 0.1667, 0.7335, 0.1667, 0.706, 0.1667, 0.706, 0.1667, 0.7335, 0.1667, 0.7485, 0.1667, 0.7335, 0.1667, 0.8379, 0.1665, 0.7681, 0.174, 0.7638, 0.1667, 0.8368, 0.1589, 0.8368, 0.1589, 0.7638, 0.1667, 0.7589, 0.1497, 0.8356, 0.1429, 0.7681, 0.174, 0.7144, 0.1897, 0.7068, 0.1836, 0.7638, 0.1667, 0.7638, 0.1667, 0.7068, 0.1836, 0.6845, 0.1667, 0.7589, 0.1497, 0.8379, 0.1665, 0.8376, 0.1688, 0.7671, 0.1752, 0.7681, 0.174, 0.7681, 0.174, 0.7671, 0.1752, 0.7131, 0.1899, 0.7144, 0.1897, 0.8376, 0.1688, 0.8371, 0.1682, 0.7652, 0.173, 0.7671, 0.1752, 0.7671, 0.1752, 0.7652, 0.173, 0.7023, 0.1845, 0.7131, 0.1899, 0.9974, 0.5, 0.9896, 0.5, 0.9896, 0.4167, 0.9974, 0.4167, 0.9974, 0.4167, 0.9896, 0.4167, 0.9896, 0.3333, 0.9974, 0.3333, 0.9896, 0.5, 0.974, 0.5, 0.974, 0.4167, 0.9896, 0.4167, 0.9896, 0.4167, 0.974, 0.4167, 0.974, 0.3333, 0.9896, 0.3333, 0.9974, 0.5, 0.9974, 0.4167, 1.0, 0.4167, 1.0, 0.5, 1.0, 0.5, 1.0, 0.4167, 1.0, 0.4167, 1.0, 0.5, 0.9974, 0.4167, 0.9974, 0.3333, 1.0, 0.3333, 1.0, 0.4167, 1.0, 0.4167, 1.0, 0.3333, 1.0, 0.3333, 1.0, 0.4167, 0.8385, 0.2526, 0.7708, 0.2526, 0.7708, 0.2187, 0.8385, 0.2187, 0.8385, 0.2187, 0.7708, 0.2187, 0.7708, 0.1927, 0.8385, 0.1927, 0.7708, 0.2526, 0.7188, 0.2526, 0.7188, 0.2187, 0.7708, 0.2187, 0.7708, 0.2187, 0.7188, 0.2187, 0.7188, 0.1927, 0.7708, 0.1927, 0.8385, 0.2526, 0.8385, 0.2917, 0.7708, 0.2917, 0.7708, 0.2526, 0.7708, 0.2526, 0.7708, 0.2917, 0.7188, 0.2917, 0.7188, 0.2526, 0.8385, 0.2917, 0.8385, 0.3333, 0.7708, 0.3333, 0.7708, 0.2917, 0.7708, 0.2917, 0.7708, 0.3333, 0.7188, 0.3333, 0.7188, 0.2917, 1.0, 0.5, 1.0, 0.5, 1.0, 0.4167, 1.0, 0.4167, 1.0, 0.4167, 1.0, 0.4167, 1.0, 0.3333, 1.0, 0.3333, 1.0, 0.5, 1.0, 0.5, 1.0, 0.4167, 1.0, 0.4167, 1.0, 0.4167, 1.0, 0.4167, 1.0, 0.3333, 1.0, 0.3333, 1.0, 0.5, 1.0, 0.4167, 1.0, 0.4167, 1.0, 0.5, 1.0, 0.5, 1.0, 0.4167, 1.0, 0.4167, 1.0, 0.5, 1.0, 0.4167, 1.0, 0.3333, 1.0, 0.3333, 1.0, 0.4167, 1.0, 0.4167, 1.0, 0.3333, 1.0, 0.3333, 1.0, 0.4167, 0.6723, 0.2525, 0.6719, 0.2917, 0.6667, 0.2917, 0.6683, 0.2521, 0.6683, 0.2521, 0.6667, 0.2917, 0.6667, 0.2917, 0.6698, 0.2519, 0.6719, 0.2917, 0.6719, 0.3333, 0.6667, 0.3333, 0.6667, 0.2917, 0.6667, 0.2917, 0.6667, 0.3333, 0.6667, 0.3333, 0.6667, 0.2917, 0.6723, 0.2525, 0.6683, 0.2521, 0.6733, 0.2169, 0.6735, 0.2183, 0.6735, 0.2183, 0.6733, 0.2169, 0.6793, 0.1899, 0.675, 0.192, 0.6683, 0.2521, 0.6698, 0.2519, 0.6793, 0.2159, 0.6733, 0.2169, 0.6733, 0.2169, 0.6793, 0.2159, 0.7023, 0.1845, 0.6793, 0.1899, 0.6723, 0.2525, 0.6735, 0.2183, 0.6875, 0.2187, 0.6875, 0.2526, 0.6875, 0.2526, 0.6875, 0.2187, 0.7188, 0.2187, 0.7188, 0.2526, 0.6735, 0.2183, 0.675, 0.192, 0.6875, 0.1927, 0.6875, 0.2187, 0.6875, 0.2187, 0.6875, 0.1927, 0.7188, 0.1927, 0.7188, 0.2187, 0.6723, 0.2525, 0.6875, 0.2526, 0.6875, 0.2917, 0.6719, 0.2917, 0.6719, 0.2917, 0.6875, 0.2917, 0.6875, 0.3333, 0.6719, 0.3333, 0.6875, 0.2526, 0.7188, 0.2526, 0.7188, 0.2917, 0.6875, 0.2917, 0.6875, 0.2917, 0.7188, 0.2917, 0.7188, 0.3333, 0.6875, 0.3333, 0.839, 0.1667, 0.7729, 0.1667, 0.7708, 0.1667, 0.8385, 0.1667, 0.8385, 0.1667, 0.7708, 0.1667, 0.7708, 0.1667, 0.8385, 0.1667, 0.7729, 0.1667, 0.7224, 0.1667, 0.7188, 0.1667, 0.7708, 0.1667, 0.7708, 0.1667, 0.7188, 0.1667, 0.7188, 0.1667, 0.7708, 0.1667, 0.839, 0.1667, 0.8406, 0.1667, 0.7789, 0.1667, 0.7729, 0.1667, 0.7729, 0.1667, 0.7789, 0.1667, 0.7335, 0.1667, 0.7224, 0.1667, 0.8406, 0.1667, 0.8416, 0.1667, 0.783, 0.1667, 0.7789, 0.1667, 0.7789, 0.1667, 0.783, 0.1667, 0.7485, 0.1667, 0.7335, 0.1667, 0.6774, 0.1667, 0.6921, 0.1667, 0.6875, 0.1667, 0.6735, 0.1667, 0.6735, 0.1667, 0.6875, 0.1667, 0.6875, 0.1667, 0.675, 0.1667, 0.6921, 0.1667, 0.7224, 0.1667, 0.7188, 0.1667, 0.6875, 0.1667, 0.6875, 0.1667, 0.7188, 0.1667, 0.7188, 0.1667, 0.6875, 0.1667, 0.6774, 0.1667, 0.6735, 0.1667, 0.6733, 0.1667, 0.6735, 0.1667, 0.6735, 0.1667, 0.6733, 0.1667, 0.6793, 0.1667, 0.675, 0.1667, 0.6735, 0.1667, 0.675, 0.1667, 0.6793, 0.1667, 0.6733, 0.1667, 0.6733, 0.1667, 0.6793, 0.1667, 0.7023, 0.1667, 0.6793, 0.1667, 0.6774, 0.1667, 0.6735, 0.1667, 0.6875, 0.1667, 0.6921, 0.1667, 0.6921, 0.1667, 0.6875, 0.1667, 0.7188, 0.1667, 0.7224, 0.1667, 0.6735, 0.1667, 0.675, 0.1667, 0.6875, 0.1667, 0.6875, 0.1667, 0.6875, 0.1667, 0.6875, 0.1667, 0.7188, 0.1667, 0.7188, 0.1667, 0.6774, 0.1667, 0.6921, 0.1667, 0.706, 0.1667, 0.6921, 0.1667, 0.6921, 0.1667, 0.706, 0.1667, 0.7335, 0.1667, 0.7224, 0.1667, 0.6921, 0.1667, 0.7224, 0.1667, 0.7335, 0.1667, 0.706, 0.1667, 0.706, 0.1667, 0.7335, 0.1667, 0.7485, 0.1667, 0.7335, 0.1667, 0.839, 0.1667, 0.8385, 0.1667, 0.7708, 0.1667, 0.7729, 0.1667, 0.7729, 0.1667, 0.7708, 0.1667, 0.7188, 0.1667, 0.7224, 0.1667, 0.8385, 0.1667, 0.8385, 0.1667, 0.7708, 0.1667, 0.7708, 0.1667, 0.7708, 0.1667, 0.7708, 0.1667, 0.7188, 0.1667, 0.7188, 0.1667, 0.839, 0.1667, 0.7729, 0.1667, 0.7789, 0.1667, 0.8406, 0.1667, 0.8406, 0.1667, 0.7789, 0.1667, 0.783, 0.1667, 0.8416, 0.1667, 0.7729, 0.1667, 0.7224, 0.1667, 0.7335, 0.1667, 0.7789, 0.1667, 0.7789, 0.1667, 0.7335, 0.1667, 0.7485, 0.1667, 0.783, 0.1667, 0.8385, 0.1693, 0.8385, 0.1771, 0.7708, 0.1771, 0.7708, 0.1693, 0.7708, 0.1693, 0.7708, 0.1771, 0.7188, 0.1771, 0.7188, 0.1693, 0.8385, 0.1771, 0.8385, 0.1927, 0.7708, 0.1927, 0.7708, 0.1771, 0.7708, 0.1771, 0.7708, 0.1927, 0.7188, 0.1927, 0.7188, 0.1771, 0.8385, 0.1693, 0.7708, 0.1693, 0.7708, 0.1667, 0.8385, 0.1667, 0.8385, 0.1667, 0.7708, 0.1667, 0.7708, 0.1667, 0.8385, 0.1667, 0.7708, 0.1693, 0.7188, 0.1693, 0.7188, 0.1667, 0.7708, 0.1667, 0.7708, 0.1667, 0.7188, 0.1667, 0.7188, 0.1667, 0.7708, 0.1667, 0.6766, 0.1692, 0.6875, 0.1693, 0.6875, 0.1771, 0.6761, 0.1766, 0.6761, 0.1766, 0.6875, 0.1771, 0.6875, 0.1927, 0.675, 0.192, 0.6875, 0.1693, 0.7188, 0.1693, 0.7188, 0.1771, 0.6875, 0.1771, 0.6875, 0.1771, 0.7188, 0.1771, 0.7188, 0.1927, 0.6875, 0.1927, 0.6766, 0.1692, 0.6761, 0.1766, 0.6838, 0.1752, 0.6856, 0.1688, 0.6856, 0.1688, 0.6838, 0.1752, 0.7131, 0.173, 0.7159, 0.1682, 0.6761, 0.1766, 0.675, 0.192, 0.6793, 0.1899, 0.6838, 0.1752, 0.6838, 0.1752, 0.6793, 0.1899, 0.7023, 0.1845, 0.7131, 0.173, 0.6766, 0.1692, 0.6856, 0.1688, 0.6838, 0.1667, 0.6761, 0.1667, 0.6761, 0.1667, 0.6838, 0.1667, 0.6793, 0.1667, 0.675, 0.1667, 0.6856, 0.1688, 0.7159, 0.1682, 0.7131, 0.1667, 0.6838, 0.1667, 0.6838, 0.1667, 0.7131, 0.1667, 0.7023, 0.1667, 0.6793, 0.1667, 0.6766, 0.1692, 0.6761, 0.1667, 0.6875, 0.1667, 0.6875, 0.1693, 0.6875, 0.1693, 0.6875, 0.1667, 0.7188, 0.1667, 0.7188, 0.1693, 0.6761, 0.1667, 0.675, 0.1667, 0.6875, 0.1667, 0.6875, 0.1667, 0.6875, 0.1667, 0.6875, 0.1667, 0.7188, 0.1667, 0.7188, 0.1667, 0.8381, 0.1669, 0.769, 0.1675, 0.7671, 0.17, 0.8376, 0.1675, 0.8376, 0.1675, 0.7671, 0.17, 0.7652, 0.173, 0.8371, 0.1682, 0.769, 0.1675, 0.7159, 0.1682, 0.7131, 0.173, 0.7671, 0.17, 0.7671, 0.17, 0.7131, 0.173, 0.7023, 0.1845, 0.7652, 0.173, 0.8381, 0.1669, 0.8376, 0.1667, 0.7671, 0.1667, 0.769, 0.1675, 0.769, 0.1675, 0.7671, 0.1667, 0.7131, 0.1667, 0.7159, 0.1682, 0.8376, 0.1667, 0.8371, 0.1667, 0.7652, 0.1667, 0.7671, 0.1667, 0.7671, 0.1667, 0.7652, 0.1667, 0.7023, 0.1667, 0.7131, 0.1667, 0.4603, 0.08333, 0.4401, 0.08333, 0.4401, 0.04167, 0.4603, 0.04167, 0.4603, 0.04167, 0.4401, 0.04167, 0.4401, 1.273e-08, 0.4603, 1.513e-08, 0.4401, 0.08333, 0.4232, 0.08333, 0.4232, 0.04167, 0.4401, 0.04167, 0.4401, 0.04167, 0.4232, 0.04167, 0.4232, 1.071e-08, 0.4401, 1.273e-08, 0.4603, 0.08333, 0.4603, 0.04167, 0.4844, 0.04167, 0.4844, 0.08333, 0.4844, 0.08333, 0.4844, 0.04167, 0.513, 0.04167, 0.513, 0.08333, 0.4603, 0.04167, 0.4603, 1.513e-08, 0.4844, 1.801e-08, 0.4844, 0.04167, 0.4844, 0.04167, 0.4844, 1.801e-08, 0.513, 2.142e-08, 0.513, 0.04167, 0.4603, 0.08333, 0.4844, 0.08333, 0.4844, 0.125, 0.4603, 0.125, 0.4603, 0.125, 0.4844, 0.125, 0.4844, 0.1667, 0.4603, 0.1667, 0.4844, 0.08333, 0.513, 0.08333, 0.513, 0.125, 0.4844, 0.125, 0.4844, 0.125, 0.513, 0.125, 0.513, 0.1667, 0.4844, 0.1667, 0.4603, 0.08333, 0.4603, 0.125, 0.4401, 0.125, 0.4401, 0.08333, 0.4401, 0.08333, 0.4401, 0.125, 0.4232, 0.125, 0.4232, 0.08333, 0.4603, 0.125, 0.4603, 0.1667, 0.4401, 0.1667, 0.4401, 0.125, 0.4401, 0.125, 0.4401, 0.1667, 0.4232, 0.1667, 0.4232, 0.125, 0.4603, 0.25, 0.4401, 0.25, 0.4401, 0.2083, 0.4603, 0.2083, 0.4603, 0.2083, 0.4401, 0.2083, 0.4401, 0.1667, 0.4603, 0.1667, 0.4401, 0.25, 0.4232, 0.25, 0.4232, 0.2083, 0.4401, 0.2083, 0.4401, 0.2083, 0.4232, 0.2083, 0.4232, 0.1667, 0.4401, 0.1667, 0.4603, 0.25, 0.4603, 0.2083, 0.4844, 0.2083, 0.4844, 0.25, 0.4844, 0.25, 0.4844, 0.2083, 0.513, 0.2083, 0.513, 0.25, 0.4603, 0.2083, 0.4603, 0.1667, 0.4844, 0.1667, 0.4844, 0.2083, 0.4844, 0.2083, 0.4844, 0.1667, 0.513, 0.1667, 0.513, 0.2083, 0.4603, 0.25, 0.4844, 0.25, 0.4844, 0.2917, 0.4603, 0.2917, 0.4603, 0.2917, 0.4844, 0.2917, 0.4844, 0.3333, 0.4603, 0.3333, 0.4844, 0.25, 0.513, 0.25, 0.513, 0.2917, 0.4844, 0.2917, 0.4844, 0.2917, 0.513, 0.2917, 0.513, 0.3333, 0.4844, 0.3333, 0.4603, 0.25, 0.4603, 0.2917, 0.4401, 0.2917, 0.4401, 0.25, 0.4401, 0.25, 0.4401, 0.2917, 0.4232, 0.2917, 0.4232, 0.25, 0.4603, 0.2917, 0.4603, 0.3333, 0.4401, 0.3333, 0.4401, 0.2917, 0.4401, 0.2917, 0.4401, 0.3333, 0.4232, 0.3333, 0.4232, 0.2917, 0.9154, 0.5, 0.8802, 0.5, 0.8802, 0.4167, 0.9154, 0.4167, 0.9154, 0.4167, 0.8802, 0.4167, 0.8802, 0.3333, 0.9154, 0.3333, 0.8802, 0.5, 0.8464, 0.5, 0.8464, 0.4167, 0.8802, 0.4167, 0.8802, 0.4167, 0.8464, 0.4167, 0.8464, 0.3333, 0.8802, 0.3333, 0.9154, 0.5, 0.9154, 0.4167, 0.9479, 0.4167, 0.9479, 0.5, 0.9479, 0.5, 0.9479, 0.4167, 0.974, 0.4167, 0.974, 0.5, 0.9154, 0.4167, 0.9154, 0.3333, 0.9479, 0.3333, 0.9479, 0.4167, 0.9479, 0.4167, 0.9479, 0.3333, 0.974, 0.3333, 0.974, 0.4167, 0.2513, 0.5, 0.2917, 0.5, 0.2917, 0.5833, 0.2513, 0.5833, 0.2513, 0.5833, 0.2917, 0.5833, 0.2917, 0.6667, 0.2513, 0.6667, 0.2917, 0.5, 0.3333, 0.5, 0.3333, 0.5833, 0.2917, 0.5833, 0.2917, 0.5833, 0.3333, 0.5833, 0.3333, 0.6667, 0.2917, 0.6667, 0.2513, 0.5, 0.2513, 0.5833, 0.2135, 0.5833, 0.2135, 0.5, 0.2135, 0.5, 0.2135, 0.5833, 0.1797, 0.5833, 0.1797, 0.5, 0.2513, 0.5833, 0.2513, 0.6667, 0.2135, 0.6667, 0.2135, 0.5833, 0.2135, 0.5833, 0.2135, 0.6667, 0.1797, 0.6667, 0.1797, 0.5833, 0.3965, 0.25, 0.3854, 0.25, 0.3854, 0.2083, 0.3965, 0.2083, 0.3965, 0.2083, 0.3854, 0.2083, 0.3854, 0.1667, 0.3965, 0.1667, 0.3854, 0.25, 0.375, 0.25, 0.375, 0.2083, 0.3854, 0.2083, 0.3854, 0.2083, 0.375, 0.2083, 0.375, 0.1667, 0.3854, 0.1667, 0.3965, 0.25, 0.3965, 0.2083, 0.4089, 0.2083, 0.4089, 0.25, 0.4089, 0.25, 0.4089, 0.2083, 0.4232, 0.2083, 0.4232, 0.25, 0.3965, 0.2083, 0.3965, 0.1667, 0.4089, 0.1667, 0.4089, 0.2083, 0.4089, 0.2083, 0.4089, 0.1667, 0.4232, 0.1667, 0.4232, 0.2083, 0.3965, 0.25, 0.4089, 0.25, 0.4089, 0.2917, 0.3965, 0.2917, 0.3965, 0.2917, 0.4089, 0.2917, 0.4089, 0.3333, 0.3965, 0.3333, 0.4089, 0.25, 0.4232, 0.25, 0.4232, 0.2917, 0.4089, 0.2917, 0.4089, 0.2917, 0.4232, 0.2917, 0.4232, 0.3333, 0.4089, 0.3333, 0.3965, 0.25, 0.3965, 0.2917, 0.3854, 0.2917, 0.3854, 0.25, 0.3854, 0.25, 0.3854, 0.2917, 0.375, 0.2917, 0.375, 0.25, 0.3965, 0.2917, 0.3965, 0.3333, 0.3854, 0.3333, 0.3854, 0.2917, 0.3854, 0.2917, 0.3854, 0.3333, 0.375, 0.3333, 0.375, 0.2917, 0.3965, 0.08333, 0.3854, 0.08333, 0.3854, 0.04167, 0.3965, 0.04167, 0.3965, 0.04167, 0.3854, 0.04167, 0.3854, 6.209e-09, 0.3965, 7.528e-09, 0.3854, 0.08333, 0.375, 0.08333, 0.375, 0.04167, 0.3854, 0.04167, 0.3854, 0.04167, 0.375, 0.04167, 0.375, 4.967e-09, 0.3854, 6.209e-09, 0.3965, 0.08333, 0.3965, 0.04167, 0.4089, 0.04167, 0.4089, 0.08333, 0.4089, 0.08333, 0.4089, 0.04167, 0.4232, 0.04167, 0.4232, 0.08333, 0.3965, 0.04167, 0.3965, 7.528e-09, 0.4089, 9.003e-09, 0.4089, 0.04167, 0.4089, 0.04167, 0.4089, 9.003e-09, 0.4232, 1.071e-08, 0.4232, 0.04167, 0.3965, 0.08333, 0.4089, 0.08333, 0.4089, 0.125, 0.3965, 0.125, 0.3965, 0.125, 0.4089, 0.125, 0.4089, 0.1667, 0.3965, 0.1667, 0.4089, 0.08333, 0.4232, 0.08333, 0.4232, 0.125, 0.4089, 0.125, 0.4089, 0.125, 0.4232, 0.125, 0.4232, 0.1667, 0.4089, 0.1667, 0.3965, 0.08333, 0.3965, 0.125, 0.3854, 0.125, 0.3854, 0.08333, 0.3854, 0.08333, 0.3854, 0.125, 0.375, 0.125, 0.375, 0.08333, 0.3965, 0.125, 0.3965, 0.1667, 0.3854, 0.1667, 0.3854, 0.125, 0.3854, 0.125, 0.3854, 0.1667, 0.375, 0.1667, 0.375, 0.125, 0.7936, 0.5, 0.7734, 0.5, 0.7734, 0.4167, 0.7936, 0.4167, 0.7936, 0.4167, 0.7734, 0.4167, 0.7734, 0.3333, 0.7936, 0.3333, 0.7734, 0.5, 0.7565, 0.5, 0.7565, 0.4167, 0.7734, 0.4167, 0.7734, 0.4167, 0.7565, 0.4167, 0.7565, 0.3333, 0.7734, 0.3333, 0.7936, 0.5, 0.7936, 0.4167, 0.8177, 0.4167, 0.8177, 0.5, 0.8177, 0.5, 0.8177, 0.4167, 0.8464, 0.4167, 0.8464, 0.5, 0.7936, 0.4167, 0.7936, 0.3333, 0.8177, 0.3333, 0.8177, 0.4167, 0.8177, 0.4167, 0.8177, 0.3333, 0.8464, 0.3333, 0.8464, 0.4167, 0.127, 0.5, 0.151, 0.5, 0.151, 0.5833, 0.127, 0.5833, 0.127, 0.5833, 0.151, 0.5833, 0.151, 0.6667, 0.127, 0.6667, 0.151, 0.5, 0.1797, 0.5, 0.1797, 0.5833, 0.151, 0.5833, 0.151, 0.5833, 0.1797, 0.5833, 0.1797, 0.6667, 0.151, 0.6667, 0.127, 0.5, 0.127, 0.5833, 0.1068, 0.5833, 0.1068, 0.5, 0.1068, 0.5, 0.1068, 0.5833, 0.08984, 0.5833, 0.08984, 0.5, 0.127, 0.5833, 0.127, 0.6667, 0.1068, 0.6667, 0.1068, 0.5833, 0.1068, 0.5833, 0.1068, 0.6667, 0.08984, 0.6667, 0.08984, 0.5833, 0.8396, 0.1667, 0.7749, 0.1667, 0.7789, 0.1667, 0.8406, 0.1667, 0.8406, 0.1667, 0.7789, 0.1667, 0.783, 0.1667, 0.8416, 0.1667, 0.7749, 0.1667, 0.7261, 0.1667, 0.7335, 0.1667, 0.7789, 0.1667, 0.7789, 0.1667, 0.7335, 0.1667, 0.7485, 0.1667, 0.783, 0.1667, 0.8396, 0.1667, 0.8406, 0.1667, 0.7789, 0.1667, 0.7749, 0.1667, 0.7749, 0.1667, 0.7789, 0.1667, 0.7335, 0.1667, 0.7261, 0.1667, 0.8406, 0.1667, 0.8416, 0.1667, 0.783, 0.1667, 0.7789, 0.1667, 0.7789, 0.1667, 0.783, 0.1667, 0.7485, 0.1667, 0.7335, 0.1667, 0.8388, 0.1667, 0.7719, 0.1667, 0.7671, 0.1667, 0.8376, 0.1667, 0.8376, 0.1667, 0.7671, 0.1667, 0.7652, 0.1667, 0.8371, 0.1667, 0.7719, 0.1667, 0.721, 0.1667, 0.7131, 0.1667, 0.7671, 0.1667, 0.7671, 0.1667, 0.7131, 0.1667, 0.7023, 0.1667, 0.7652, 0.1667, 0.8388, 0.1667, 0.8406, 0.1667, 0.7789, 0.1667, 0.7719, 0.1667, 0.7719, 0.1667, 0.7789, 0.1667, 0.7335, 0.1667, 0.721, 0.1667, 0.8406, 0.1667, 0.8416, 0.1667, 0.783, 0.1667, 0.7789, 0.1667, 0.7789, 0.1667, 0.783, 0.1667, 0.7485, 0.1667, 0.7335, 0.1667, 0.839, 0.1667, 0.8385, 0.1667, 0.7708, 0.1667, 0.7729, 0.1667, 0.7729, 0.1667, 0.7708, 0.1667, 0.7188, 0.1667, 0.7224, 0.1667, 0.8385, 0.1667, 0.8385, 0.1667, 0.7708, 0.1667, 0.7708, 0.1667, 0.7708, 0.1667, 0.7708, 0.1667, 0.7188, 0.1667, 0.7188, 0.1667, 0.839, 0.1667, 0.7729, 0.1667, 0.7789, 0.1667, 0.8406, 0.1667, 0.8406, 0.1667, 0.7789, 0.1667, 0.783, 0.1667, 0.8416, 0.1667, 0.7729, 0.1667, 0.7224, 0.1667, 0.7335, 0.1667, 0.7789, 0.1667, 0.7789, 0.1667, 0.7335, 0.1667, 0.7485, 0.1667, 0.783, 0.1667, 0.3496, 0.08333, 0.3255, 0.08333, 0.3255, 0.04167, 0.3496, 0.04167, 0.3496, 0.04167, 0.3255, 0.04167, 0.3255, 6.519e-09, 0.3496, 3.803e-09, 0.3255, 0.08333, 0.2878, 0.08333, 0.2878, 0.04167, 0.3255, 0.04167, 0.3255, 0.04167, 0.2878, 0.04167, 0.2878, 1.319e-08, 0.3255, 6.519e-09, 0.3496, 0.08333, 0.3496, 0.04167, 0.3646, 0.04167, 0.3646, 0.08333, 0.3646, 0.08333, 0.3646, 0.04167, 0.375, 0.04167, 0.375, 0.08333, 0.3496, 0.04167, 0.3496, 3.803e-09, 0.3646, 3.725e-09, 0.3646, 0.04167, 0.3646, 0.04167, 0.3646, 3.725e-09, 0.375, 4.967e-09, 0.375, 0.04167, 0.3496, 0.08333, 0.3646, 0.08333, 0.3646, 0.125, 0.3496, 0.125, 0.3496, 0.125, 0.3646, 0.125, 0.3646, 0.1667, 0.3496, 0.1667, 0.3646, 0.08333, 0.375, 0.08333, 0.375, 0.125, 0.3646, 0.125, 0.3646, 0.125, 0.375, 0.125, 0.375, 0.1667, 0.3646, 0.1667, 0.3496, 0.08333, 0.3496, 0.125, 0.3255, 0.125, 0.3255, 0.08333, 0.3255, 0.08333, 0.3255, 0.125, 0.2878, 0.125, 0.2878, 0.08333, 0.3496, 0.125, 0.3496, 0.1667, 0.3255, 0.1667, 0.3255, 0.125, 0.3255, 0.125, 0.3255, 0.1667, 0.2878, 0.1667, 0.2878, 0.125, 0.3496, 0.25, 0.3255, 0.25, 0.3255, 0.2083, 0.3496, 0.2083, 0.3496, 0.2083, 0.3255, 0.2083, 0.3255, 0.1667, 0.3496, 0.1667, 0.3255, 0.25, 0.2878, 0.25, 0.2878, 0.2083, 0.3255, 0.2083, 0.3255, 0.2083, 0.2878, 0.2083, 0.2878, 0.1667, 0.3255, 0.1667, 0.3496, 0.25, 0.3496, 0.2083, 0.3646, 0.2083, 0.3646, 0.25, 0.3646, 0.25, 0.3646, 0.2083, 0.375, 0.2083, 0.375, 0.25, 0.3496, 0.2083, 0.3496, 0.1667, 0.3646, 0.1667, 0.3646, 0.2083, 0.3646, 0.2083, 0.3646, 0.1667, 0.375, 0.1667, 0.375, 0.2083, 0.3496, 0.25, 0.3646, 0.25, 0.3646, 0.2917, 0.3496, 0.2917, 0.3496, 0.2917, 0.3646, 0.2917, 0.3646, 0.3333, 0.3496, 0.3333, 0.3646, 0.25, 0.375, 0.25, 0.375, 0.2917, 0.3646, 0.2917, 0.3646, 0.2917, 0.375, 0.2917, 0.375, 0.3333, 0.3646, 0.3333, 0.3496, 0.25, 0.3496, 0.2917, 0.3255, 0.2917, 0.3255, 0.25, 0.3255, 0.25, 0.3255, 0.2917, 0.2878, 0.2917, 0.2878, 0.25, 0.3496, 0.2917, 0.3496, 0.3333, 0.3255, 0.3333, 0.3255, 0.2917, 0.3255, 0.2917, 0.3255, 0.3333, 0.2878, 0.3333, 0.2878, 0.2917, 0.7298, 0.5, 0.7188, 0.5, 0.7188, 0.4167, 0.7298, 0.4167, 0.7298, 0.4167, 0.7188, 0.4167, 0.7188, 0.3333, 0.7298, 0.3333, 0.7188, 0.5, 0.7083, 0.5, 0.7083, 0.4167, 0.7188, 0.4167, 0.7188, 0.4167, 0.7083, 0.4167, 0.7083, 0.3333, 0.7188, 0.3333, 0.7298, 0.5, 0.7298, 0.4167, 0.7422, 0.4167, 0.7422, 0.5, 0.7422, 0.5, 0.7422, 0.4167, 0.7565, 0.4167, 0.7565, 0.5, 0.7298, 0.4167, 0.7298, 0.3333, 0.7422, 0.3333, 0.7422, 0.4167, 0.7422, 0.4167, 0.7422, 0.3333, 0.7565, 0.3333, 0.7565, 0.4167, 0.06315, 0.5833, 0.07552, 0.5833, 0.07552, 0.6667, 0.06315, 0.6667, 0.07552, 0.5833, 0.08984, 0.5833, 0.08984, 0.6667, 0.07552, 0.6667, 0.06315, 0.5833, 0.06315, 0.6667, 0.05208, 0.6667, 0.05208, 0.5833, 0.05208, 0.5833, 0.05208, 0.6667, 0.04167, 0.6667, 0.04167, 0.5833, 0.08097, 0.5261, 0.08984, 0.5, 0.08984, 0.5833, 0.07552, 0.5833, 0.05208, 0.5508, 0.06315, 0.5491, 0.06315, 0.5833, 0.05208, 0.5833, 0.06315, 0.5491, 0.07552, 0.5316, 0.07552, 0.5833, 0.06315, 0.5833, 0.0438, 0.5, 0.0438, 0.5508, 0.05208, 0.5508, 0.05208, 0.5833, 0.04167, 0.5833, 0.04167, 0.5, 0.0, 0.0, 0.0, 0.0, 0.0, 0.0, 0.0, 0.0, 0.0, 0.0, 0.0, 0.0, 0.0, 0.0, 0.0, 0.0, 0.0, 0.0, 0.0, 0.0, 0.0, 0.0, 0.0, 0.0, 0.0, 0.0, 0.03125, 0.6431, 0.03314, 0.662, 0.03691, 0.625, 0.03721, 0.5833, 0.04167, 0.5833, 0.04167, 0.6667, 0.03125, 0.6667, 0.0, 0.0, 0.0, 0.0, 0.0, 0.0, 0.0, 0.0, 0.0, 0.0, 0.0, 0.0, 0.0, 0.0, 0.0, 0.0, 0.0, 0.0, 0.0, 0.0, 0.0, 0.0, 0.0, 0.0, 0.0, 0.0, 0.0, 0.0])
me_cube_004.materials.append(mat_material)
me_cube_004.materials.append(mat_material_001)
me_cube_004.use_remesh_preserve_volume = False
me_cube_004.use_remesh_preserve_attributes = False
me_cube_004.use_mirror_vertex_groups = False
me_cube_004.update()
me_cube = bpy.data.meshes.new('Cube')
me_cube.from_pydata([(0.8535, 0.7137, 0.0), (0.8535, -0.7137, 0.0), (-0.831, -0.7137, 0.0), (-0.831, 0.7137, 0.0), (1.0, 1.0, 2.0), (1.0, -1.0, 2.0), (-1.0, -1.0, 2.0), (-1.0, 1.0, 2.0), (0.01122, 0.7137, 0.0), (0.01122, -0.7137, 0.0), (2.384e-07, 1.0, 2.0), (-5.364e-07, -1.0, 2.0), (0.01122, 0.7137, -0.08363), (-0.831, 0.7137, -0.2439), (0.01122, -0.7137, -0.08363), (-0.831, -0.7137, -0.2439), (0.01122, 0.7137, -0.5934), (-0.831, 0.7137, -0.5934), (0.01122, -0.7137, -0.5934), (-0.831, -0.7137, -0.5934), (0.8523, -0.7137, -0.08916), (0.8523, 0.7137, -0.08916), (0.8523, -0.7137, -0.5934), (0.8523, 0.7137, -0.5934), (0.4318, -0.7137, -0.08363), (0.4318, 0.7137, -0.08363), (0.4318, -0.7137, -0.5934), (0.4318, 0.7137, -0.5934), (0.8535, 0.7137, 0.2683), (0.8535, -0.7137, 0.2683), (-0.831, -0.7137, 0.2683), (-0.831, 0.7137, 0.2683), (0.01122, 0.7137, 0.2683), (0.01122, -0.7137, 0.2683), (1.0, 1.0, 0.3429), (1.0, -1.0, 0.3429), (-1.0, -1.0, 0.3429), (-1.0, 1.0, 0.3429), (1.89e-07, 1.0, 0.3429), (-9.196e-08, -1.0, 0.3429), (0.8545, -0.7137, 0.02669), (0.8545, 0.7137, 0.02669), (0.4339, -0.7137, 0.03223), (0.4339, 0.7137, 0.03223), (1.252, 1.0, 0.8704), (1.252, -1.0, 0.8704), (-1.252, -1.0, 0.8704), (-1.252, 1.0, 0.8704), (2.793e-07, 1.0, 0.8704), (-3.816e-07, -1.0, 0.8704)], [], [(3, 8, 12, 13), (10, 7, 6, 11), (44, 4, 5, 45), (49, 11, 6, 46), (46, 6, 7, 47), (32, 8, 3, 31), (28, 0, 8, 32), (45, 5, 11, 49), (4, 10, 11, 5), (0, 1, 9, 8), (21, 25, 43, 41), (8, 9, 14, 12), (2, 3, 13, 15), (9, 2, 15, 14), (16, 18, 19, 17), (14, 15, 19, 18), (15, 13, 17, 19), (13, 12, 16, 17), (21, 20, 22, 23), (24, 26, 22, 20), (27, 25, 21, 23), (26, 27, 23, 22), (18, 16, 27, 26), (16, 12, 25, 27), (14, 18, 26, 24), (12, 14, 24, 25), (1, 29, 33, 9), (34, 28, 32, 38), (38, 32, 31, 37), (2, 30, 31, 3), (9, 33, 30, 2), (0, 28, 29, 1), (48, 38, 37, 47), (44, 34, 38, 48), (29, 35, 39, 33), (30, 36, 37, 31), (33, 39, 36, 30), (28, 34, 35, 29), (43, 42, 40, 41), (24, 20, 40, 42), (25, 24, 42, 43), (20, 21, 41, 40), (4, 44, 48, 10), (10, 48, 47, 7), (35, 45, 49, 39), (36, 46, 47, 37), (39, 49, 46, 36), (34, 44, 45, 35)])
me_cube.polygons.foreach_set('use_smooth', [True] * 48)
_uv = me_cube.uv_layers.new(name='UVMap')
_uv.uv.foreach_set('vector', [0.6667, 0.3333, 0.6667, 0.1667, 0.6667, 0.1667, 0.6667, 0.3333, 0.3333, 0.1667, 0.3333, 0.3333, 4.967e-08, 0.3333, 2.484e-08, 0.1667, 0.04167, 0.6667, 5.96e-08, 0.6667, 0.0, 0.3333, 0.04167, 0.3333, 0.2917, 0.8333, 0.3333, 0.8333, 0.3333, 1.0, 0.2917, 1.0, 0.7083, 0.6667, 0.6667, 0.6667, 0.6667, 0.3333, 0.7083, 0.3333, 0.5, 0.1667, 0.6667, 0.1667, 0.6667, 0.3333, 0.5, 0.3333, 0.5, 1.987e-08, 0.6667, 3.974e-08, 0.6667, 0.1667, 0.5, 0.1667, 0.2917, 0.6667, 0.3333, 0.6667, 0.3333, 0.8333, 0.2917, 0.8333, 0.3333, 0.0, 0.3333, 0.1667, 2.484e-08, 0.1667, 0.0, 7.947e-08, 0.6667, 4.967e-08, 1.0, 0.0, 1.0, 0.1667, 0.6667, 0.1667, 0.6667, 0.1667, 0.6667, 0.1667, 0.6667, 0.1667, 0.6667, 0.1667, 0.6667, 0.1667, 1.0, 0.1667, 1.0, 0.1667, 0.6667, 0.1667, 1.0, 0.6667, 1.0, 0.3333, 1.0, 0.3333, 1.0, 0.6667, 2.529e-08, 0.8333, 5.058e-08, 1.0, 5.058e-08, 1.0, 2.529e-08, 0.8333, 0.6667, 0.1667, 1.0, 0.1667, 1.0, 0.3333, 0.6667, 0.3333, 2.529e-08, 0.8333, 5.058e-08, 1.0, 5.058e-08, 1.0, 2.529e-08, 0.8333, 1.0, 0.6667, 1.0, 0.3333, 1.0, 0.3333, 1.0, 0.6667, 0.6667, 0.3333, 0.6667, 0.1667, 0.6667, 0.1667, 0.6667, 0.3333, 0.6667, 0.1667, 1.0, 0.1667, 1.0, 0.1667, 0.6667, 0.1667, 2.529e-08, 0.8333, 2.529e-08, 0.8333, 2.529e-08, 0.8333, 2.529e-08, 0.8333, 0.6667, 0.1667, 0.6667, 0.1667, 0.6667, 0.1667, 0.6667, 0.1667, 1.0, 0.1667, 0.6667, 0.1667, 0.6667, 0.1667, 1.0, 0.1667, 1.0, 0.1667, 0.6667, 0.1667, 0.6667, 0.1667, 1.0, 0.1667, 0.6667, 0.1667, 0.6667, 0.1667, 0.6667, 0.1667, 0.6667, 0.1667, 2.529e-08, 0.8333, 2.529e-08, 0.8333, 2.529e-08, 0.8333, 2.529e-08, 0.8333, 0.6667, 0.1667, 1.0, 0.1667, 1.0, 0.1667, 0.6667, 0.1667, 0.0, 0.6667, 0.1667, 0.6667, 0.1667, 0.8333, 2.529e-08, 0.8333, 0.4167, 9.934e-09, 0.5, 1.987e-08, 0.5, 0.1667, 0.4167, 0.1667, 0.4167, 0.1667, 0.5, 0.1667, 0.5, 0.3333, 0.4167, 0.3333, 1.0, 0.6667, 0.8333, 0.6667, 0.8333, 0.3333, 1.0, 0.3333, 2.529e-08, 0.8333, 0.1667, 0.8333, 0.1667, 1.0, 5.058e-08, 1.0, 0.3333, 0.6667, 0.1667, 0.6667, 0.1667, 0.3333, 0.3333, 0.3333, 0.375, 0.1667, 0.4167, 0.1667, 0.4167, 0.3333, 0.375, 0.3333, 0.375, 4.967e-09, 0.4167, 9.934e-09, 0.4167, 0.1667, 0.375, 0.1667, 0.1667, 0.6667, 0.25, 0.6667, 0.25, 0.8333, 0.1667, 0.8333, 0.8333, 0.6667, 0.75, 0.6667, 0.75, 0.3333, 0.8333, 0.3333, 0.1667, 0.8333, 0.25, 0.8333, 0.25, 1.0, 0.1667, 1.0, 0.1667, 0.6667, 0.08333, 0.6667, 0.08333, 0.3333, 0.1667, 0.3333, 0.6667, 0.1667, 1.0, 0.1667, 1.0, 0.1667, 0.6667, 0.1667, 2.529e-08, 0.8333, 2.529e-08, 0.8333, 2.529e-08, 0.8333, 2.529e-08, 0.8333, 0.6667, 0.1667, 1.0, 0.1667, 1.0, 0.1667, 0.6667, 0.1667, 1.0, 0.1667, 0.6667, 0.1667, 0.6667, 0.1667, 1.0, 0.1667, 0.3333, 0.0, 0.375, 4.967e-09, 0.375, 0.1667, 0.3333, 0.1667, 0.3333, 0.1667, 0.375, 0.1667, 0.375, 0.3333, 0.3333, 0.3333, 0.25, 0.6667, 0.2917, 0.6667, 0.2917, 0.8333, 0.25, 0.8333, 0.75, 0.6667, 0.7083, 0.6667, 0.7083, 0.3333, 0.75, 0.3333, 0.25, 0.8333, 0.2917, 0.8333, 0.2917, 1.0, 0.25, 1.0, 0.08333, 0.6667, 0.04167, 0.6667, 0.04167, 0.3333, 0.08333, 0.3333])
me_cube.materials.append(mat_material)
me_cube.use_remesh_preserve_volume = False
me_cube.use_remesh_preserve_attributes = False
me_cube.use_mirror_vertex_groups = False
me_cube.update()
me_cube_001 = bpy.data.meshes.new('Cube.001')
me_cube_001.from_pydata([(-2.0, -2.0, 0.0), (-2.0, -2.0, 1.633), (-2.0, 2.0, 0.0), (-2.0, 2.0, 1.633), (2.0, -2.0, 0.0), (2.0, -2.0, 1.633), (2.0, 2.0, 0.0), (2.0, 2.0, 1.633)], [], [(0, 1, 3, 2), (2, 3, 7, 6), (6, 7, 5, 4), (4, 5, 1, 0), (2, 6, 4, 0), (7, 3, 1, 5)])
me_cube_001.use_remesh_preserve_volume = False
me_cube_001.use_remesh_preserve_attributes = False
me_cube_001.use_mirror_vertex_groups = False
me_cube_001.update()

# ---- objects
ob_point_005 = bpy.data.objects.new('Point.005', light_point_005)
ob_point_004 = bpy.data.objects.new('Point.004', light_point_004)
ob_point_003 = bpy.data.objects.new('Point.003', light_point_003)
ob_cube_003 = bpy.data.objects.new('Cube.003', me_cube_003)
ob_cube_002 = bpy.data.objects.new('Cube.002', me_cube_002)
ob_cube_004 = bpy.data.objects.new('Cube.004', me_cube_004)
ob_point_001 = bpy.data.objects.new('Point.001', light_point_001)
ob_point = bpy.data.objects.new('Point', light_point)
ob_rig = bpy.data.objects.new('Rig', None)
ob_verticaljoint = bpy.data.objects.new('VerticalJoint', None)
ob_lightdome = bpy.data.objects.new('LightDome', light_lightdome)
ob_fillerlight = bpy.data.objects.new('FillerLight', light_fillerlight)
ob_mainlight = bpy.data.objects.new('Mainlight', light_mainlight)
ob_camera = bpy.data.objects.new('Camera', cam_camera)
ob_cube = bpy.data.objects.new('Cube', me_cube)
ob_cube_001 = bpy.data.objects.new('Cube.001', me_cube_001)

# ---- transforms, parenting, visibility, modifiers, constraints
ob_point_005.location = (1.481, 0.01349, 2.533)
ob_point_005.scale = (0.9201, 0.9201, 0.9201)
ob_point_005.lineart.crease_threshold = 0.0
ob_point_004.location = (1.481, 0.8022, 3.379)
ob_point_004.scale = (0.9201, 0.9201, 0.9201)
ob_point_004.lineart.crease_threshold = 0.0
ob_point_003.location = (1.481, -0.825, 3.387)
ob_point_003.scale = (0.9201, 0.9201, 0.9201)
ob_point_003.lineart.crease_threshold = 0.0
ob_cube_003.location = (1.919, 0.0, 3.495)
ob_cube_003.rotation_euler = (-0.0, -1.571, 0.0)
ob_cube_003.hide_viewport = True
ob_cube_003.hide_render = True
ob_cube_003.lineart.crease_threshold = 0.0
_m = ob_cube_003.modifiers.new('Mirror', 'MIRROR')
_m.use_axis = (False, True, False)
ob_cube_002.location = (2.016, 0.0, 2.59)
ob_cube_002.rotation_euler = (-0.0, 1.571, 0.0)
ob_cube_002.scale = (0.4576, 0.4576, 0.4576)
ob_cube_002.hide_viewport = True
ob_cube_002.hide_render = True
ob_cube_002.lineart.crease_threshold = 0.0
ob_cube_004.location = (0.0, 0.0, 1.098)
ob_cube_004.lock_rotations_4d = False
ob_cube_004.empty_display_type = 'ARROWS'
ob_cube_004.lineart.crease_threshold = 0.0
_m = ob_cube_004.modifiers.new('Mirror', 'MIRROR')
_m.use_axis = (False, True, False)
_m.use_clip = True
ob_point_001.location = (0.2717, -0.9101, 1.064)
ob_point_001.scale = (0.9201, 0.9201, 0.9201)
ob_point_001.lineart.crease_threshold = 0.0
ob_point.location = (0.2717, 1.089, 1.028)
ob_point.scale = (0.9201, 0.9201, 0.9201)
ob_point.lineart.crease_threshold = 0.0
ob_rig.location = (0.0, 0.0, 0.0)
ob_rig.rotation_mode = 'YXZ'
ob_rig.rotation_euler = (0.0, 0.0, -0.7854)
ob_rig.empty_image_offset = (0.0, 0.0)
ob_rig.hide_select = True
ob_rig.lineart.crease_threshold = 0.0
ob_verticaljoint.parent = ob_rig
ob_verticaljoint.location = (0.0, 0.0, 0.0)
ob_verticaljoint.empty_image_offset = (0.0, 0.0)
ob_verticaljoint.hide_select = True
ob_verticaljoint.lineart.crease_threshold = 0.0
ob_lightdome.parent = ob_verticaljoint
ob_lightdome.location = (0.0, 0.0, 0.0)
ob_lightdome.hide_select = True
ob_lightdome.lineart.crease_threshold = 0.0
ob_fillerlight.parent = ob_verticaljoint
ob_fillerlight.location = (0.0, 0.0, 0.0)
ob_fillerlight.rotation_euler = (0.0, -1.265, 2.007)
ob_fillerlight.hide_select = True
ob_fillerlight.lineart.crease_threshold = 0.0
ob_mainlight.parent = ob_verticaljoint
ob_mainlight.location = (0.0, 0.0, 0.0)
ob_mainlight.rotation_euler = (1.178, 0.0, 1.571)
ob_mainlight.hide_select = True
ob_mainlight.lineart.crease_threshold = 0.0
ob_camera.parent = ob_verticaljoint
ob_camera.location = (0.0, -241.9, 139.7)
ob_camera.rotation_euler = (1.047, 0.0, 0.0)
ob_camera.hide_select = True
ob_camera.lineart.crease_threshold = 0.0
ob_cube.location = (0.0, 0.0, 1.193)
ob_cube.scale = (2.003, 2.003, 2.003)
ob_cube.lock_rotations_4d = False
ob_cube.empty_display_type = 'ARROWS'
ob_cube.hide_viewport = True
ob_cube.hide_render = True
ob_cube.lineart.crease_threshold = 0.0
_m = ob_cube.modifiers.new('Subsurf', 'SUBSURF')
_m.uv_smooth = 'PRESERVE_CORNERS'
_m.quality = 2
_m.levels = 2
_m.show_only_control_edges = False
_m = ob_cube.modifiers.new('Boolean', 'BOOLEAN')
_m.object = ob_cube_002
_m.solver = 'FAST'
_m = ob_cube.modifiers.new('Boolean.001', 'BOOLEAN')
_m.object = ob_cube_003
_m.solver = 'FAST'
ob_cube_001.location = (0.0, 0.0, 0.0)
ob_cube_001.scale = (1.0, 1.0, 0.5)
ob_cube_001.hide_viewport = True
ob_cube_001.hide_render = True
ob_cube_001.display_type = 'WIRE'
ob_cube_001.lineart.crease_threshold = 0.0
_m = ob_cube_001.modifiers.new('Array', 'ARRAY')
_m.count = 6
_m.constant_offset_displace = (0.0, 0.0, 0.0)
_m.relative_offset_displace = (0.0, 0.0, 1.0)

# ---- collection membership
col_collection_1.objects.link(ob_point_005)
col_collection_1.objects.link(ob_point_004)
col_collection_1.objects.link(ob_point_003)
col_collection_1.objects.link(ob_cube_003)
col_collection_1.objects.link(ob_cube_002)
col_collection_1.objects.link(ob_cube_004)
col_collection_1.objects.link(ob_point_001)
col_collection_1.objects.link(ob_point)
col_collection_1.objects.link(ob_rig)
col_collection_1.objects.link(ob_verticaljoint)
col_collection_1.objects.link(ob_lightdome)
col_collection_1.objects.link(ob_fillerlight)
col_collection_1.objects.link(ob_mainlight)
col_collection_1.objects.link(ob_camera)
col_collection_1.objects.link(ob_cube)
col_collection_1.objects.link(ob_cube_001)
def _layer_coll(name, lc=None):
    lc = lc or bpy.context.view_layer.layer_collection
    for c in lc.children:
        if c.name == name: return c
        r = _layer_coll(name, c)
        if r: return r
_layer_coll('Collection 1').holdout = True

# ---- scene / render settings (as saved in the file)
scene.camera = ob_camera
scene.frame_start = 1; scene.frame_end = 250; scene.frame_set(0)
scene.render.engine = 'BLENDER_EEVEE_NEXT'
scene.render.image_settings.compression = 0
scene.render.resolution_x = 96
scene.render.resolution_y = 96
scene.render.dither_intensity = 0.0
scene.render.film_transparent = True
scene.cycles.use_denoising = False
scene.cycles.samples = 128
scene.cycles.sampling_pattern = 'TABULATED_SOBOL'
scene.cycles.use_adaptive_sampling = False
scene.cycles.use_light_tree = False
scene.cycles.blur_glossy = 0.0
scene.cycles.sample_clamp_indirect = 0.0
scene.view_settings.view_transform = 'Standard'
bpy.context.view_layer.update()
